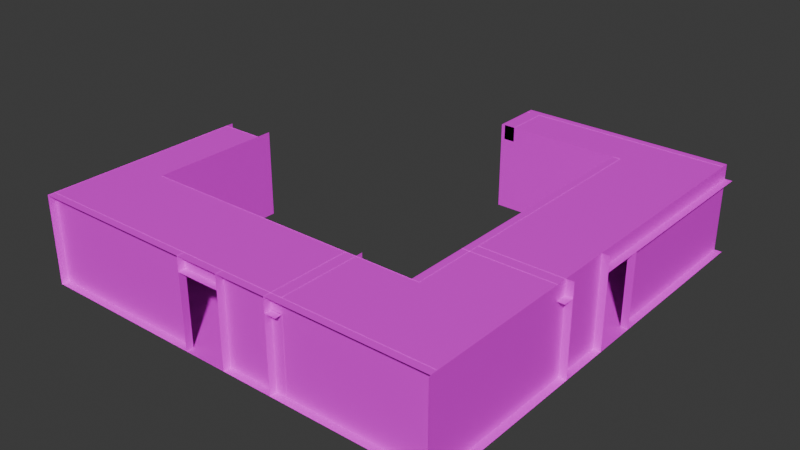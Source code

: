 # Source: lcz_lockroom3.blend  (saved by Blender 4.5.90; exported with 4.5.12 LTS)
import bpy
from mathutils import Matrix  # noqa: F401  (used for matrix-valued properties, if any)

bpy.ops.wm.read_factory_settings(use_empty=True)
scene = bpy.context.scene
scene.name = 'Scene'

# ---- images (referenced by path relative to the original .blend; pixels are not part of the script)
import os
ASSET_DIR = os.environ.get("B2B_ASSET_DIR", "")  # directory of the original .blend (textures are referenced by path, not embedded)
HERE = os.path.dirname(os.path.abspath(__file__))  # packed textures are extracted next to this script under _unpacked/

def load_image(name, relpath, width, height, colorspace="sRGB"):
    """Load a texture the original file referenced (path relative to the .blend, or extracted next to this script)."""
    p = next((c for c in (os.path.join(HERE, relpath), os.path.join(ASSET_DIR, relpath)) if relpath and os.path.exists(c)), "")
    if p:
        img = bpy.data.images.load(p, check_existing=True)
        img.name = name
    else:  # same state as the original file: an image datablock whose file is absent (Cycles renders it pink)
        img = bpy.data.images.new(name, width, height)
        img.source = "FILE"
        img.filepath = "//" + (relpath or name)
    img.colorspace_settings.name = colorspace
    return img
img_whitewall_jpg = load_image('whitewall.jpg', 'whitewall.jpg', 1024, 1024, 'sRGB')
img_lockroom3_lm2_png = load_image('lockroom3_lm2.png', 'lockroom3_lm2.png', 1024, 1024, 'Non-Color')
img_miscsigns_jpg = load_image('miscsigns.jpg', 'miscsigns.jpg', 1024, 1024, 'sRGB')
img_lockroom3_lm1_png = load_image('lockroom3_lm1.png', 'lockroom3_lm1.png', 1024, 1024, 'Non-Color')
img_concretefloor_jpg = load_image('concretefloor.jpg', 'concretefloor.jpg', 1024, 1024, 'sRGB')
img_door01_jpg = load_image('Door01.jpg', 'Door01.jpg', 1024, 1024, 'sRGB')
img_dirtymetal_jpg_001 = load_image('dirtymetal.jpg.001', 'dirtymetal.jpg', 1024, 1024, 'sRGB')
img_misc_jpg = load_image('misc.jpg', 'misc.jpg', 1024, 1024, 'sRGB')

# ---- materials (node trees are filled in below, after node groups)
mat_whitewall = bpy.data.materials.new('whitewall')
mat_miscsigns = bpy.data.materials.new('miscsigns')
mat_concretefloor = bpy.data.materials.new('concretefloor')
mat_door01 = bpy.data.materials.new('door01')
mat_dirtymetal = bpy.data.materials.new('dirtymetal')
mat_misc = bpy.data.materials.new('misc')

# ---- material node trees
mat_whitewall.use_nodes = True; mat_whitewall.node_tree.nodes.clear()
_N = mat_whitewall.node_tree.nodes; _L = mat_whitewall.node_tree.links
n0 = _N.new('ShaderNodeOutputMaterial'); n0.name = 'Material Output'; n0.location = (600, 0)
n1 = _N.new('ShaderNodeBsdfPrincipled'); n1.name = 'Principled BSDF'; n1.location = (350, 0)
n2 = _N.new('ShaderNodeTexImage'); n2.name = 'Image Texture'; n2.location = (-600, 100)
n2.image = img_whitewall_jpg
n3 = _N.new('ShaderNodeTexImage'); n3.name = 'Image Texture.001'; n3.location = (-600, 300)
n3.image = img_lockroom3_lm2_png
_L.new(n1.outputs[0], n0.inputs[0])
_L.new(n2.outputs[0], n1.inputs[0])
n0.is_active_output = True
mat_miscsigns.use_nodes = True; mat_miscsigns.node_tree.nodes.clear()
_N = mat_miscsigns.node_tree.nodes; _L = mat_miscsigns.node_tree.links
n0 = _N.new('ShaderNodeOutputMaterial'); n0.name = 'Material Output'; n0.location = (600, 0)
n1 = _N.new('ShaderNodeBsdfPrincipled'); n1.name = 'Principled BSDF'; n1.location = (350, 0)
n2 = _N.new('ShaderNodeTexImage'); n2.name = 'Image Texture'; n2.location = (-600, 100)
n2.image = img_miscsigns_jpg
n3 = _N.new('ShaderNodeTexImage'); n3.name = 'Image Texture.001'; n3.location = (-600, 300)
n3.image = img_lockroom3_lm1_png
_L.new(n1.outputs[0], n0.inputs[0])
_L.new(n2.outputs[0], n1.inputs[0])
n0.is_active_output = True
mat_concretefloor.use_nodes = True; mat_concretefloor.node_tree.nodes.clear()
_N = mat_concretefloor.node_tree.nodes; _L = mat_concretefloor.node_tree.links
n0 = _N.new('ShaderNodeOutputMaterial'); n0.name = 'Material Output'; n0.location = (600, 0)
n1 = _N.new('ShaderNodeBsdfPrincipled'); n1.name = 'Principled BSDF'; n1.location = (350, 0)
n2 = _N.new('ShaderNodeTexImage'); n2.name = 'Image Texture'; n2.location = (-600, 100)
n2.image = img_concretefloor_jpg
n3 = _N.new('ShaderNodeTexImage'); n3.name = 'Image Texture.001'; n3.location = (-600, 300)
n3.image = img_lockroom3_lm2_png
_L.new(n1.outputs[0], n0.inputs[0])
_L.new(n2.outputs[0], n1.inputs[0])
n0.is_active_output = True
mat_door01.use_nodes = True; mat_door01.node_tree.nodes.clear()
_N = mat_door01.node_tree.nodes; _L = mat_door01.node_tree.links
n0 = _N.new('ShaderNodeOutputMaterial'); n0.name = 'Material Output'; n0.location = (600, 0)
n1 = _N.new('ShaderNodeBsdfPrincipled'); n1.name = 'Principled BSDF'; n1.location = (350, 0)
n2 = _N.new('ShaderNodeTexImage'); n2.name = 'Image Texture'; n2.location = (-600, 100)
n2.image = img_door01_jpg
n3 = _N.new('ShaderNodeTexImage'); n3.name = 'Image Texture.001'; n3.location = (-600, 300)
n3.image = img_lockroom3_lm1_png
_L.new(n1.outputs[0], n0.inputs[0])
_L.new(n2.outputs[0], n1.inputs[0])
n0.is_active_output = True
mat_dirtymetal.use_nodes = True; mat_dirtymetal.node_tree.nodes.clear()
_N = mat_dirtymetal.node_tree.nodes; _L = mat_dirtymetal.node_tree.links
n0 = _N.new('ShaderNodeOutputMaterial'); n0.name = 'Material Output'; n0.location = (600, 0)
n1 = _N.new('ShaderNodeBsdfPrincipled'); n1.name = 'Principled BSDF'; n1.location = (350, 0)
n2 = _N.new('ShaderNodeTexImage'); n2.name = 'Image Texture'; n2.location = (-600, 100)
n2.image = img_dirtymetal_jpg_001
n3 = _N.new('ShaderNodeTexImage'); n3.name = 'Image Texture.001'; n3.location = (-600, 300)
n3.image = img_lockroom3_lm1_png
_L.new(n1.outputs[0], n0.inputs[0])
_L.new(n2.outputs[0], n1.inputs[0])
n0.is_active_output = True
mat_misc.use_nodes = True; mat_misc.node_tree.nodes.clear()
_N = mat_misc.node_tree.nodes; _L = mat_misc.node_tree.links
n0 = _N.new('ShaderNodeOutputMaterial'); n0.name = 'Material Output'; n0.location = (600, 0)
n1 = _N.new('ShaderNodeBsdfPrincipled'); n1.name = 'Principled BSDF'; n1.location = (350, 0)
n2 = _N.new('ShaderNodeTexImage'); n2.name = 'Image Texture'; n2.location = (-600, 100)
n2.image = img_misc_jpg
n3 = _N.new('ShaderNodeTexImage'); n3.name = 'Image Texture.001'; n3.location = (-600, 300)
n3.image = img_lockroom3_lm1_png
_L.new(n1.outputs[0], n0.inputs[0])
_L.new(n2.outputs[0], n1.inputs[0])
n0.is_active_output = True

# ---- world
world_world = bpy.data.worlds.new('World'); scene.world = world_world
world_world.use_nodes = True; world_world.node_tree.nodes.clear()
_N = world_world.node_tree.nodes; _L = world_world.node_tree.links
n0 = _N.new('ShaderNodeOutputWorld'); n0.name = 'World Output'; n0.location = (300, 300)
n1 = _N.new('ShaderNodeBackground'); n1.name = 'Background'; n1.location = (10, 300)
n1.inputs[0].default_value = (0.05088, 0.05088, 0.05088, 1.0)
_L.new(n1.outputs[0], n0.inputs[0])
n0.is_active_output = True
world_world.color = (0.05088, 0.05088, 0.05088)
world_world.sun_shadow_jitter_overblur = 0.0

# ---- meshes
me_whitewall_0 = bpy.data.meshes.new('whitewall_0')
me_whitewall_0.from_pydata([(-1.924, -3.705, 0.6016), (-3.124, -3.905, 0.6016), (-1.924, -3.905, 0.6016), (-1.924, -3.705, 1.002), (-3.124, -3.705, 0.6016), (-3.124, -3.905, -1.398), (-3.124, -3.905, 1.002), (-3.124, -3.705, -1.398), (-3.124, -3.705, 1.002), (-7.724, -3.705, 1.002), (-7.724, -3.705, -1.398), (3.676, 7.895, -1.398), (3.676, 3.095, -1.398), (3.676, 3.095, 0.6016), (3.876, 3.095, 0.6016), (3.876, 3.095, -1.398), (3.676, 7.695, 1.002), (3.676, 7.695, -1.398), (-2.124, 7.695, -1.398), (-2.124, 7.695, 1.002), (-7.724, -3.905, -1.398), (-7.724, -3.905, 1.002), (-7.724, 1.895, 1.002), (-7.724, 1.895, -1.398), (3.676, 7.895, 1.002), (3.676, 7.895, 0.6016), (3.676, 1.895, 0.6016), (3.876, 1.895, 0.6016), (3.876, 7.895, 0.6016), (-6.524, -1.505, -1.398), (-6.524, 2.095, -1.398), (-6.524, 2.095, 1.002), (-6.524, -1.505, 1.002), (1.476, -1.505, 1.002), (1.476, -1.505, -1.398), (-2.024, 6.495, 1.002), (-2.024, 7.695, 1.002), (-1.724, 7.695, 0.6016), (-2.024, 7.695, 0.6016), (-2.024, 6.495, 0.6016), (-1.724, 6.495, 1.002), (-1.724, 7.695, 1.002), (-1.724, 6.495, 0.6016), (-6.524, 1.695, 0.6016), (-6.524, 1.995, 0.6016), (-7.724, 1.995, 0.6016), (-7.724, 1.695, 0.6016), (-7.724, 1.695, 1.002), (-6.524, 1.695, 1.002), (-1.924, -3.905, 1.002), (-1.924, -3.905, -1.398), (3.663, -3.705, -1.398), (3.663, -3.705, 1.002), (-1.924, -3.705, -1.398), (3.876, 1.895, -1.398), (3.876, 1.895, 1.002), (3.676, 1.895, 1.002), (3.676, -3.943, 1.002), (3.676, -3.943, -1.398), (3.676, 1.895, -1.398), (3.876, 0.4948, 1.002), (1.476, 0.4948, 1.002), (1.476, 0.4948, 0.6016), (1.476, 0.1948, 0.6016), (3.876, 0.1948, 0.6016), (3.876, 0.4948, 0.6016), (3.173, 0.4948, -1.398), (3.876, 0.4948, -1.398), (3.173, 0.4948, 0.6016), (3.173, 0.1948, 0.6016), (1.476, 0.4948, -1.398), (1.973, 0.1948, -1.398), (1.27, 0.1948, 1.002), (3.67, 0.1948, 1.002), (3.67, 0.4948, 0.6016), (1.27, 0.4948, 0.6016), (1.27, 0.1948, -1.398), (1.27, 0.1948, 0.6016), (1.973, 0.1948, 0.6016), (1.973, 0.4948, 0.6016), (1.973, 0.4948, -1.398), (3.67, 0.1948, 0.6016), (3.67, 0.1948, -1.398), (3.173, 0.1948, -1.398), (-0.524, -1.505, 1.002), (-0.524, -3.905, 1.002), (-0.224, -3.905, 0.6016), (-0.224, -1.505, 0.6016), (-0.524, -1.505, -1.398), (-0.524, -1.505, 0.6016), (-0.524, -2.008, 0.6016), (-0.524, -2.008, -1.398), (-0.524, -3.905, 0.6016), (-0.524, -3.905, -1.398), (-0.224, -3.711, 1.002), (-0.224, -1.311, 1.002), (-0.224, -3.711, 0.6016), (-0.524, -1.311, 0.6016), (-0.524, -3.711, 0.6016), (-0.224, -3.711, -1.398), (-0.224, -3.208, -1.398), (-0.224, -3.208, 0.6016), (-0.524, -3.208, 0.6016), (-0.524, -3.208, -1.398), (-0.224, -2.008, 0.6016), (-0.224, -1.311, 0.6016), (-0.224, -1.311, -1.398), (-0.224, -2.008, -1.398), (1.476, 6.495, 1.002), (-2.124, 6.495, 1.002), (-2.124, 6.495, -1.398), (1.476, 6.495, -1.398)], [], [(65, 64, 63, 62), (29, 34, 33, 32), (103, 102, 101, 100), (13, 25, 11, 12), (23, 22, 21, 20), (103, 93, 92, 102), (79, 80, 70, 62), (35, 40, 41, 36), (0, 2, 1, 4), (19, 18, 17, 16), (35, 39, 42, 40), (38, 39, 35, 36), (110, 109, 108, 111), (80, 79, 78, 71), (91, 90, 89, 88), (25, 26, 56, 24), (42, 39, 38, 37), (7, 8, 6, 5), (78, 77, 76, 71), (77, 75, 74, 81), (42, 37, 41, 40), (107, 106, 105, 104), (28, 27, 26, 25), (50, 49, 3, 53), (46, 43, 48, 47), (53, 3, 52, 51), (65, 62, 61, 60), (59, 58, 57, 56), (10, 9, 8, 7), (46, 45, 44, 43), (96, 98, 97, 105), (83, 69, 68, 66), (59, 56, 55, 54), (38, 36, 41, 37), (68, 65, 67, 66), (15, 14, 13, 12), (85, 84, 89, 92), (107, 104, 90, 91), (100, 101, 96, 99), (77, 81, 73, 72), (95, 94, 96, 105), (87, 86, 92, 89), (4, 8, 3, 0), (34, 111, 108, 33), (69, 83, 82, 81), (31, 30, 29, 32)])
_uv = me_whitewall_0.uv_layers.new(name='DiffuseUVMap')
_uv.uv.foreach_set('vector', [2.817, 0.06745, 2.817, -0.06459, 1.761, -0.06459, 1.761, 0.06745, -1.761, 0.9477, 1.761, 0.9477, 1.761, 2.004, -1.761, 2.004, 0.8803, 0.9477, 0.8803, 1.828, 1.012, 1.828, 1.012, 0.9477, 0.2641, 1.828, 2.377, 1.828, 2.377, 0.9477, 0.2641, 0.9477, -0.2641, 0.9477, -0.2641, 2.004, -2.817, 2.004, -2.817, 0.9477, -2.51, 0.9477, -2.817, 0.9477, -2.817, 1.828, -2.51, 1.828, 1.979, 1.828, 1.979, 0.9477, 1.761, 0.9477, 1.761, 1.828, 0.2201, 2.708, 0.3521, 2.708, 0.3521, 3.236, 0.2201, 3.236, 0.2641, -1.781, 0.2641, -1.869, -0.2641, -1.869, -0.2641, -1.781, 0.1761, 2.004, 0.1761, 0.9477, 2.729, 0.9477, 2.729, 2.004, 0.2201, 2.004, 0.2201, 1.828, 0.3521, 1.828, 0.3521, 2.004, 2.289, 1.828, 1.761, 1.828, 1.761, 2.004, 2.289, 2.004, 0.08803, 0.9477, 0.08803, 2.004, 1.673, 2.004, 1.673, 0.9477, -0.8803, 0.9477, -0.8803, 1.828, -1.012, 1.828, -1.012, 0.9477, -1.982, 0.9477, -1.982, 1.828, -1.761, 1.828, -1.761, 0.9477, 2.377, 1.828, -0.2641, 1.828, -0.2641, 2.004, 2.377, 2.004, 0.3521, 2.4, 0.2201, 2.4, 0.2201, 2.928, 0.3521, 2.928, -2.729, 0.9477, -2.729, 2.004, -2.817, 2.004, -2.817, 0.9477, 1.979, 1.828, 1.67, 1.828, 1.67, 0.9477, 1.979, 0.9477, 1.67, -0.06459, 1.67, 0.06745, 2.726, 0.06745, 2.726, -0.06459, 1.761, 1.828, 2.289, 1.828, 2.289, 2.004, 1.761, 2.004, -1.982, 0.9477, -1.675, 0.9477, -1.675, 1.828, -1.982, 1.828, 2.817, 3.324, 2.817, 0.6836, 2.729, 0.6836, 2.729, 3.324, -2.817, 0.9477, -2.817, 2.004, -2.729, 2.004, -2.729, 0.9477, -2.289, 1.828, -1.761, 1.828, -1.761, 2.004, -2.289, 2.004, 0.2641, 0.9477, 0.2641, 2.004, 2.723, 2.004, 2.723, 0.9477, 2.817, 1.828, 1.761, 1.828, 1.761, 2.004, 2.817, 2.004, -0.2641, 0.9477, -2.833, 0.9477, -2.833, 2.004, -0.2641, 2.004, -2.289, 0.9477, -2.289, 2.004, -0.2641, 2.004, -0.2641, 0.9477, -2.289, 0.5956, -2.289, 0.7277, -1.761, 0.7277, -1.761, 0.5956, 1.012, -1.784, 0.8803, -1.784, 0.8803, -0.7276, 1.012, -0.7276, -1.012, 0.9477, -1.012, 1.828, -0.8803, 1.828, -0.8803, 0.9477, 2.729, 0.9477, 2.729, 2.004, 2.817, 2.004, 2.817, 0.9477, 0.2201, 1.828, 0.2201, 2.004, 0.3521, 2.004, 0.3521, 1.828, 2.507, 1.828, 2.817, 1.828, 2.817, 0.9477, 2.507, 0.9477, 2.817, 0.9477, 2.817, 1.828, 2.729, 1.828, 2.729, 0.9477, -2.817, 2.004, -1.761, 2.004, -1.761, 1.828, -2.817, 1.828, 1.012, 0.9477, 1.012, 1.828, 0.8803, 1.828, 0.8803, 0.9477, -2.51, 0.9477, -2.51, 1.828, -2.732, 1.828, -2.732, 0.9477, 1.67, 1.828, 2.726, 1.828, 2.726, 2.004, 1.67, 2.004, -1.675, 2.004, -2.732, 2.004, -2.732, 1.828, -1.675, 1.828, -1.761, -0.06459, -2.817, -0.06459, -2.817, 0.06745, -1.761, 0.06745, -0.2641, 1.828, -0.2641, 2.004, 0.2641, 2.004, 0.2641, 1.828, -1.761, 0.9477, 1.761, 0.9477, 1.761, 2.004, -1.761, 2.004, 2.507, 1.828, 2.507, 0.9477, 2.726, 0.9477, 2.726, 1.828, -0.1761, 2.004, -0.1761, 0.9477, -1.761, 0.9477, -1.761, 2.004])
_ca = me_whitewall_0.color_attributes.new('LightmapColor', 'FLOAT_COLOR', 'POINT')
_ca.data.foreach_set('color', [1.0, 1.0, 1.0, 1.0, 1.0, 1.0, 1.0, 1.0, 1.0, 1.0, 1.0, 1.0, 1.0, 1.0, 1.0, 1.0, 1.0, 1.0, 1.0, 1.0, 1.0, 1.0, 1.0, 1.0, 1.0, 1.0, 1.0, 1.0, 1.0, 1.0, 1.0, 1.0, 1.0, 1.0, 1.0, 1.0, 1.0, 1.0, 1.0, 1.0, 1.0, 1.0, 1.0, 1.0, 1.0, 1.0, 1.0, 1.0, 1.0, 1.0, 1.0, 1.0, 1.0, 1.0, 1.0, 1.0, 1.0, 1.0, 1.0, 1.0, 1.0, 1.0, 1.0, 1.0, 1.0, 1.0, 1.0, 1.0, 1.0, 1.0, 1.0, 1.0, 1.0, 1.0, 1.0, 1.0, 1.0, 1.0, 1.0, 1.0, 1.0, 1.0, 1.0, 1.0, 1.0, 1.0, 1.0, 1.0, 1.0, 1.0, 1.0, 1.0, 1.0, 1.0, 1.0, 1.0, 1.0, 1.0, 1.0, 1.0, 1.0, 1.0, 1.0, 1.0, 1.0, 1.0, 1.0, 1.0, 1.0, 1.0, 1.0, 1.0, 1.0, 1.0, 1.0, 1.0, 1.0, 1.0, 1.0, 1.0, 1.0, 1.0, 1.0, 1.0, 1.0, 1.0, 1.0, 1.0, 1.0, 1.0, 1.0, 1.0, 1.0, 1.0, 1.0, 1.0, 1.0, 1.0, 1.0, 1.0, 1.0, 1.0, 1.0, 1.0, 1.0, 1.0, 1.0, 1.0, 1.0, 1.0, 1.0, 1.0, 1.0, 1.0, 1.0, 1.0, 1.0, 1.0, 1.0, 1.0, 1.0, 1.0, 1.0, 1.0, 1.0, 1.0, 1.0, 1.0, 1.0, 1.0, 1.0, 1.0, 1.0, 1.0, 1.0, 1.0, 1.0, 1.0, 1.0, 1.0, 1.0, 1.0, 1.0, 1.0, 1.0, 1.0, 1.0, 1.0, 1.0, 1.0, 1.0, 1.0, 1.0, 1.0, 1.0, 1.0, 1.0, 1.0, 1.0, 1.0, 1.0, 1.0, 1.0, 1.0, 1.0, 1.0, 1.0, 1.0, 1.0, 1.0, 1.0, 1.0, 1.0, 1.0, 1.0, 1.0, 1.0, 1.0, 1.0, 1.0, 1.0, 1.0, 1.0, 1.0, 1.0, 1.0, 1.0, 1.0, 1.0, 1.0, 1.0, 1.0, 1.0, 1.0, 1.0, 1.0, 1.0, 1.0, 1.0, 1.0, 1.0, 1.0, 1.0, 1.0, 1.0, 1.0, 1.0, 1.0, 1.0, 1.0, 1.0, 1.0, 1.0, 1.0, 1.0, 1.0, 1.0, 1.0, 1.0, 1.0, 1.0, 1.0, 1.0, 1.0, 1.0, 1.0, 1.0, 1.0, 1.0, 1.0, 1.0, 1.0, 1.0, 1.0, 1.0, 1.0, 1.0, 1.0, 1.0, 1.0, 1.0, 1.0, 1.0, 1.0, 1.0, 1.0, 1.0, 1.0, 1.0, 1.0, 1.0, 1.0, 1.0, 1.0, 1.0, 1.0, 1.0, 1.0, 1.0, 1.0, 1.0, 1.0, 1.0, 1.0, 1.0, 1.0, 1.0, 1.0, 1.0, 1.0, 1.0, 1.0, 1.0, 1.0, 1.0, 1.0, 1.0, 1.0, 1.0, 1.0, 1.0, 1.0, 1.0, 1.0, 1.0, 1.0, 1.0, 1.0, 1.0, 1.0, 1.0, 1.0, 1.0, 1.0, 1.0, 1.0, 1.0, 1.0, 1.0, 1.0, 1.0, 1.0, 1.0, 1.0, 1.0, 1.0, 1.0, 1.0, 1.0, 1.0, 1.0, 1.0, 1.0, 1.0, 1.0, 1.0, 1.0, 1.0, 1.0, 1.0, 1.0, 1.0, 1.0, 1.0, 1.0, 1.0, 1.0, 1.0, 1.0, 1.0, 1.0, 1.0, 1.0, 1.0, 1.0, 1.0, 1.0, 1.0, 1.0, 1.0, 1.0, 1.0, 1.0, 1.0, 1.0, 1.0, 1.0, 1.0, 1.0, 1.0, 1.0, 1.0, 1.0, 1.0, 1.0, 1.0, 1.0, 1.0, 1.0, 1.0, 1.0, 1.0, 1.0, 1.0, 1.0, 1.0, 1.0, 1.0, 1.0, 1.0, 1.0, 1.0, 1.0, 1.0, 1.0, 1.0, 1.0, 1.0, 1.0, 1.0, 1.0, 1.0, 1.0, 1.0, 1.0, 1.0, 1.0, 1.0, 1.0, 1.0, 1.0, 1.0, 1.0, 1.0, 1.0, 1.0, 1.0, 1.0, 1.0, 1.0, 1.0, 1.0, 1.0, 1.0, 1.0, 1.0, 1.0, 1.0])
me_whitewall_0.materials.append(mat_whitewall)
me_whitewall_0.update()
me_miscsigns_1 = bpy.data.meshes.new('miscsigns_1')
me_miscsigns_1.from_pydata([(1.476, 4.095, 0.4016), (1.488, 4.495, 0.05161), (1.476, 4.495, 0.05161), (1.476, 4.095, 0.05161), (1.488, 4.095, 0.05161), (1.488, 4.495, 0.4016), (1.488, 4.095, 0.4016), (1.476, 4.495, 0.4016), (-4.524, -1.518, 0.05161), (-4.124, -1.505, 0.05161), (-4.124, -1.505, 0.4016), (-4.124, -1.518, 0.4016), (-4.524, -1.518, 0.4016), (-4.524, -1.505, 0.4016), (-4.524, -1.505, 0.05161), (-4.124, -1.518, 0.05161)], [], [(2, 7, 5, 1), (4, 3, 2, 1), (0, 6, 5, 7), (2, 3, 0, 7), (9, 10, 11, 15), (9, 14, 13, 10), (0, 3, 4, 6), (4, 1, 5, 6), (13, 14, 8, 12), (8, 14, 9, 15), (13, 12, 11, 10), (8, 15, 11, 12)])
_uv = me_miscsigns_1.uv_layers.new(name='DiffuseUVMap')
_uv.uv.foreach_set('vector', [4.001, 2.172, 4.001, 2.484, 4.012, 2.484, 4.012, 2.172, 4.397, 2.35, 4.386, 2.35, 4.386, 2.708, 4.397, 2.708, 4.163, 2.306, 4.174, 2.306, 4.174, 2.663, 4.163, 2.663, 2.377, 2.172, 2.02, 2.172, 2.02, 2.484, 2.377, 2.484, -3.142, 2.172, -3.142, 2.484, -3.153, 2.484, -3.153, 2.172, 2.377, 2.172, 2.02, 2.172, 2.02, 2.484, 2.377, 2.484, 4.381, 2.484, 4.381, 2.172, 4.392, 2.172, 4.392, 2.484, 2.02, 2.172, 2.377, 2.172, 2.377, 2.484, 2.02, 2.484, -2.762, 2.484, -2.762, 2.172, -2.773, 2.172, -2.773, 2.484, -0.971, 0.5536, -0.971, 0.5647, -0.6138, 0.5647, -0.6138, 0.5536, -1.194, 0.5201, -1.194, 0.5089, -0.8371, 0.5089, -0.8371, 0.5201, 2.02, 2.172, 2.377, 2.172, 2.377, 2.484, 2.02, 2.484])
_ca = me_miscsigns_1.color_attributes.new('LightmapColor', 'FLOAT_COLOR', 'POINT')
_ca.data.foreach_set('color', [1.0, 1.0, 1.0, 1.0, 1.0, 1.0, 1.0, 1.0, 1.0, 1.0, 1.0, 1.0, 1.0, 1.0, 1.0, 1.0, 1.0, 1.0, 1.0, 1.0, 1.0, 1.0, 1.0, 1.0, 1.0, 1.0, 1.0, 1.0, 1.0, 1.0, 1.0, 1.0, 1.0, 1.0, 1.0, 1.0, 1.0, 1.0, 1.0, 1.0, 1.0, 1.0, 1.0, 1.0, 1.0, 1.0, 1.0, 1.0, 1.0, 1.0, 1.0, 1.0, 1.0, 1.0, 1.0, 1.0, 1.0, 1.0, 1.0, 1.0, 1.0, 1.0, 1.0, 1.0])
me_miscsigns_1.materials.append(mat_miscsigns)
me_miscsigns_1.update()
me_concretefloor_2 = bpy.data.meshes.new('concretefloor_2')
me_concretefloor_2.from_pydata([(1.476, -1.505, -1.398), (1.476, -3.905, -1.398), (-7.724, -3.905, -1.398), (-7.724, -1.505, -1.398), (3.876, 7.895, -1.398), (3.876, -3.905, -1.398), (1.276, -3.905, 0.9954), (1.276, -1.505, 0.9954), (-7.724, -3.905, 0.9954), (3.676, -3.905, 0.9954), (3.676, 7.895, 0.9954), (-6.524, -1.505, 0.9954), (-6.524, 1.695, 0.9954), (-7.724, 1.695, 0.9954), (-7.724, -1.505, 0.9954), (-6.524, 2.095, -1.398), (-6.524, -1.505, -1.398), (-7.724, 2.095, -1.398), (1.476, 7.895, -1.398), (1.476, 6.495, -1.398), (-2.124, 6.495, -1.398), (-2.124, 7.895, -1.398), (-2.124, 7.895, 0.9954), (-2.124, 6.495, 0.9954), (1.276, 6.495, 0.9954), (1.276, 7.895, 0.9954)], [], [(18, 1, 5, 4), (14, 13, 12, 11), (10, 9, 6, 25), (21, 20, 19, 18), (3, 2, 1, 0), (25, 24, 23, 22), (8, 14, 7, 6), (17, 3, 16, 15)])
_uv = me_concretefloor_2.uv_layers.new(name='DiffuseUVMap')
_uv.uv.foreach_set('vector', [2.5, 4.375, 2.5, -3.0, 4.0, -3.0, 4.0, 4.375, -3.375, -1.5, -3.375, -3.5, -2.625, -3.5, -2.625, -1.5, 2.5, 4.375, 2.5, -3.0, 4.0, -3.0, 4.0, 4.375, 1.75, 4.375, 1.75, 3.5, 4.0, 3.5, 4.0, 4.375, -3.25, -1.5, -3.25, -3.0, 2.5, -3.0, 2.5, -1.5, 2.5, 4.375, 2.5, 3.5, 4.625, 3.5, 4.625, 4.375, -3.375, -1.5, -3.375, -3.0, 2.25, -3.0, 2.25, -1.5, -3.25, -0.75, -3.25, -3.0, -2.5, -3.0, -2.5, -0.75])
_ca = me_concretefloor_2.color_attributes.new('LightmapColor', 'FLOAT_COLOR', 'POINT')
_ca.data.foreach_set('color', [1.0, 1.0, 1.0, 1.0, 1.0, 1.0, 1.0, 1.0, 1.0, 1.0, 1.0, 1.0, 1.0, 1.0, 1.0, 1.0, 1.0, 1.0, 1.0, 1.0, 1.0, 1.0, 1.0, 1.0, 1.0, 1.0, 1.0, 1.0, 1.0, 1.0, 1.0, 1.0, 1.0, 1.0, 1.0, 1.0, 1.0, 1.0, 1.0, 1.0, 1.0, 1.0, 1.0, 1.0, 1.0, 1.0, 1.0, 1.0, 1.0, 1.0, 1.0, 1.0, 1.0, 1.0, 1.0, 1.0, 1.0, 1.0, 1.0, 1.0, 1.0, 1.0, 1.0, 1.0, 1.0, 1.0, 1.0, 1.0, 1.0, 1.0, 1.0, 1.0, 1.0, 1.0, 1.0, 1.0, 1.0, 1.0, 1.0, 1.0, 1.0, 1.0, 1.0, 1.0, 1.0, 1.0, 1.0, 1.0, 1.0, 1.0, 1.0, 1.0, 1.0, 1.0, 1.0, 1.0, 1.0, 1.0, 1.0, 1.0, 1.0, 1.0, 1.0, 1.0])
me_concretefloor_2.materials.append(mat_concretefloor)
me_concretefloor_2.update()
me_door01_3 = bpy.data.meshes.new('door01_3')
me_door01_3.from_pydata([(1.976, 0.2573, -1.373), (1.976, 0.2573, -1.398), (1.976, 0.4323, -1.398), (3.176, 0.2573, -1.398), (1.976, 0.2573, 0.6016), (3.176, 0.2573, 0.6016), (1.976, 0.4323, 0.5766), (2.001, 0.2573, -1.373), (1.976, 0.2573, 0.5766), (2.001, 0.4323, 0.5766), (2.001, 0.2573, 0.5766), (2.001, 0.4323, -1.373), (3.151, 0.2573, -1.373), (3.176, 0.4323, -1.373), (3.176, 0.4323, 0.5766), (3.151, 0.4323, 0.5766), (3.151, 0.4323, -1.373), (3.176, 0.2573, 0.5766), (3.151, 0.2573, 0.5766), (1.976, 0.2323, -1.373), (3.176, 0.2323, -1.398), (1.976, 0.2323, -1.398), (1.976, 0.4323, 0.6016), (3.176, 0.4573, 0.6016), (1.976, 0.4573, 0.5516), (3.176, 0.4573, 0.5516), (3.176, 0.4323, 0.6016), (3.176, 0.4323, 0.5516), (1.976, 0.4573, 0.6016), (3.176, 0.4573, -1.398), (1.976, 0.4573, -1.398), (3.176, 0.4573, -1.373), (3.176, 0.4323, -1.398), (1.976, 0.4323, 0.5516), (1.976, 0.4323, -1.373), (2.026, 0.4323, -1.373), (2.026, 0.4323, 0.5516), (1.976, 0.4448, 0.5516), (2.026, 0.4448, -1.373), (2.026, 0.4448, 0.5516), (2.026, 0.4573, -1.373), (2.026, 0.4573, 0.5516), (2.013, 0.4448, 0.5516), (2.013, 0.4573, 0.5516), (2.013, 0.4573, 0.5016), (2.013, 0.4448, 0.5016), (1.976, 0.4573, 0.5016), (1.988, 0.4573, 0.5016), (1.976, 0.4448, 0.5016), (1.988, 0.4573, -1.373), (1.976, 0.4573, -1.373), (1.976, 0.4448, -1.373), (1.988, 0.4448, 0.5016), (1.988, 0.4573, 0.02661), (2.013, 0.4573, 0.1766), (1.988, 0.4573, 0.1766), (1.988, 0.4448, 0.1766), (2.013, 0.4448, 0.1766), (1.988, 0.4448, 0.02661), (2.013, 0.4448, 0.02661), (2.013, 0.4573, 0.02661), (1.988, 0.4448, -0.2984), (1.988, 0.4448, -0.4484), (2.013, 0.4573, -0.2984), (1.988, 0.4573, -0.4484), (2.013, 0.4573, -0.4484), (2.013, 0.4448, -0.2984), (2.013, 0.4448, -0.4484), (1.988, 0.4573, -0.2984), (1.988, 0.4573, -0.7734), (1.988, 0.4573, -0.9234), (2.013, 0.4448, -0.7734), (2.013, 0.4448, -0.9234), (1.988, 0.4448, -0.9234), (2.013, 0.4573, -0.7734), (1.988, 0.4448, -0.7734), (2.013, 0.4573, -0.9234), (1.988, 0.4448, -1.373), (1.988, 0.4573, -1.248), (2.013, 0.4573, -1.373), (1.988, 0.4448, -1.248), (2.013, 0.4448, -1.248), (2.013, 0.4573, -1.248), (2.013, 0.4448, -1.373), (3.126, 0.4323, 0.5516), (3.126, 0.4323, -1.373), (3.126, 0.4448, -1.373), (3.176, 0.4448, -1.373), (3.176, 0.4448, 0.5516), (3.163, 0.4573, 0.5516), (3.126, 0.4573, 0.5516), (3.163, 0.4573, 0.5016), (3.126, 0.4448, 0.5516), (3.163, 0.4448, 0.5016), (3.163, 0.4448, 0.5516), (3.138, 0.4573, -1.373), (3.126, 0.4573, 0.5016), (3.126, 0.4573, -1.373), (3.138, 0.4448, 0.5016), (3.126, 0.4448, 0.5016), (3.138, 0.4573, 0.5016), (3.138, 0.4573, 0.1766), (3.138, 0.4573, 0.02661), (3.163, 0.4573, 0.02661), (3.163, 0.4448, 0.1766), (3.163, 0.4573, 0.1766), (3.163, 0.4448, 0.02661), (3.138, 0.4448, 0.1766), (3.138, 0.4448, 0.02661), (3.138, 0.4448, -0.2984), (3.138, 0.4573, -0.2984), (3.138, 0.4573, -0.4484), (3.163, 0.4448, -0.4484), (3.163, 0.4448, -0.2984), (3.163, 0.4573, -0.2984), (3.138, 0.4448, -0.4484), (3.163, 0.4573, -0.4484), (3.138, 0.4448, -0.7734), (3.138, 0.4573, -0.9234), (3.138, 0.4573, -0.7734), (3.163, 0.4448, -0.7734), (3.163, 0.4448, -0.9234), (3.138, 0.4448, -0.9234), (3.163, 0.4573, -0.7734), (3.163, 0.4573, -0.9234), (3.138, 0.4573, -1.248), (3.138, 0.4448, -1.373), (3.163, 0.4573, -1.248), (3.138, 0.4448, -1.248), (3.163, 0.4448, -1.248), (3.163, 0.4448, -1.373), (3.163, 0.4573, -1.373), (3.176, 0.2573, -1.373), (3.126, 0.2573, -1.373), (3.126, 0.2573, 0.5516), (3.176, 0.2573, 0.5516), (3.126, 0.2323, 0.5516), (3.138, 0.2323, -1.373), (3.138, 0.2323, 0.5516), (3.126, 0.2323, -1.373), (3.126, 0.2448, 0.5516), (3.126, 0.2448, -1.373), (3.176, 0.2323, 0.5516), (3.176, 0.2448, 0.5516), (3.138, 0.2323, 0.5016), (3.138, 0.2448, 0.5516), (3.138, 0.2448, 0.5016), (3.176, 0.2448, 0.5016), (3.163, 0.2448, 0.5016), (3.176, 0.2323, -1.373), (3.176, 0.2448, -1.373), (3.176, 0.2323, 0.5016), (3.163, 0.2323, 0.5016), (3.163, 0.2323, 0.1766), (3.163, 0.2448, 0.02661), (3.138, 0.2448, 0.1766), (3.138, 0.2323, 0.1766), (3.138, 0.2323, 0.02661), (3.138, 0.2448, 0.02661), (3.163, 0.2448, 0.1766), (3.163, 0.2323, 0.02661), (3.163, 0.2323, -0.2984), (3.163, 0.2448, -0.2984), (3.163, 0.2448, -0.4484), (3.138, 0.2448, -0.4484), (3.138, 0.2323, -0.2984), (3.138, 0.2448, -0.2984), (3.163, 0.2323, -0.4484), (3.138, 0.2323, -0.4484), (3.163, 0.2323, -0.7734), (3.163, 0.2323, -0.9234), (3.163, 0.2448, -0.7734), (3.138, 0.2448, -0.7734), (3.138, 0.2323, -0.7734), (3.163, 0.2448, -0.9234), (3.138, 0.2448, -0.9234), (3.138, 0.2323, -0.9234), (3.163, 0.2448, -1.248), (3.163, 0.2448, -1.373), (3.138, 0.2323, -1.248), (3.163, 0.2323, -1.373), (3.138, 0.2448, -1.248), (3.163, 0.2323, -1.248), (3.138, 0.2448, -1.373), (2.026, 0.2573, -1.373), (2.026, 0.2573, 0.5516), (1.976, 0.2573, 0.5516), (2.026, 0.2448, -1.373), (1.976, 0.2448, -1.373), (1.988, 0.2323, -1.373), (1.988, 0.2323, 0.5516), (1.976, 0.2323, 0.5516), (1.988, 0.2448, 0.5516), (1.976, 0.2448, 0.5516), (2.026, 0.2448, 0.5516), (2.026, 0.2448, 0.5016), (2.026, 0.2323, 0.5016), (2.026, 0.2323, 0.5516), (1.988, 0.2448, 0.5016), (1.988, 0.2323, 0.5016), (2.026, 0.2323, -1.373), (2.013, 0.2323, -1.373), (2.013, 0.2448, -1.373), (2.013, 0.2448, 0.5016), (2.013, 0.2323, 0.5016), (2.013, 0.2448, 0.1766), (2.013, 0.2448, 0.02661), (2.013, 0.2323, 0.02661), (2.013, 0.2323, 0.1766), (1.988, 0.2448, 0.1766), (1.988, 0.2448, 0.02661), (1.988, 0.2323, 0.1766), (1.988, 0.2323, 0.02661), (2.013, 0.2323, -0.4484), (2.013, 0.2323, -0.2984), (1.988, 0.2323, -0.4484), (1.988, 0.2323, -0.2984), (1.988, 0.2448, -0.4484), (2.013, 0.2448, -0.2984), (1.988, 0.2448, -0.2984), (2.013, 0.2448, -0.4484), (2.013, 0.2323, -0.7734), (2.013, 0.2448, -0.7734), (2.013, 0.2323, -0.9234), (1.988, 0.2323, -0.7734), (1.988, 0.2323, -0.9234), (1.988, 0.2448, -0.9234), (2.013, 0.2448, -0.9234), (1.988, 0.2448, -0.7734), (2.013, 0.2448, -1.248), (1.988, 0.2323, -1.248), (1.988, 0.2448, -1.373), (2.013, 0.2323, -1.248), (1.988, 0.2448, -1.248), (-0.4615, -3.205, -1.398), (-0.4615, -2.005, -1.398), (-0.4615, -3.205, -1.373), (-0.4615, -2.005, 0.5766), (-0.2865, -3.205, 0.5766), (-0.2865, -2.005, 0.5766), (-0.4615, -2.03, 0.5766), (-0.4615, -2.03, -1.373), (-0.2865, -2.03, 0.5766), (-0.2865, -2.03, -1.373), (-0.2865, -3.18, 0.5766), (-0.4615, -3.18, -1.373), (-0.2865, -3.18, -1.373), (-0.4615, -3.205, 0.5766), (-0.4615, -3.18, 0.5766), (-0.4865, -3.205, -1.398), (-0.4865, -2.005, -1.398), (-0.4865, -3.205, 0.6016), (-0.4865, -3.205, 0.5516), (-0.4615, -3.205, 0.6016), (-0.4865, -2.005, 0.6016), (-0.4615, -2.005, 0.6016), (-0.4865, -2.005, 0.5516), (-0.4615, -3.205, 0.5516), (-0.2865, -3.205, 0.5516), (-0.2865, -2.005, 0.6016), (-0.2615, -2.005, 0.6016), (-0.2615, -3.205, 0.6016), (-0.2865, -3.205, 0.6016), (-0.2615, -2.005, 0.5516), (-0.2615, -2.005, -1.398), (-0.2615, -3.205, -1.398), (-0.2865, -3.205, -1.373), (-0.2865, -2.005, -1.398), (-0.2865, -3.205, -1.398), (-0.2865, -2.055, -1.373), (-0.2865, -2.055, 0.5516), (-0.2865, -2.005, 0.5516), (-0.2865, -2.005, -1.373), (-0.274, -2.055, 0.5516), (-0.2615, -2.055, -1.373), (-0.274, -2.043, -1.373), (-0.274, -2.043, 0.5516), (-0.2615, -2.055, 0.5516), (-0.274, -2.055, -1.373), (-0.274, -2.005, 0.5516), (-0.274, -2.005, 0.5016), (-0.2615, -2.005, 0.5016), (-0.2615, -2.043, 0.5016), (-0.2615, -2.043, 0.5516), (-0.274, -2.043, 0.5016), (-0.2615, -2.018, -1.373), (-0.2615, -2.005, -1.373), (-0.274, -2.018, -1.373), (-0.274, -2.005, -1.373), (-0.274, -2.018, 0.5016), (-0.2615, -2.018, 0.5016), (-0.274, -2.018, 0.1766), (-0.274, -2.043, 0.1766), (-0.274, -2.043, 0.02661), (-0.274, -2.018, 0.02661), (-0.2615, -2.043, 0.02661), (-0.2615, -2.018, 0.1766), (-0.2615, -2.043, 0.1766), (-0.2615, -2.018, 0.02661), (-0.274, -2.018, -0.2984), (-0.274, -2.018, -0.4484), (-0.2615, -2.018, -0.2984), (-0.274, -2.043, -0.2984), (-0.274, -2.043, -0.4484), (-0.2615, -2.043, -0.4484), (-0.2615, -2.043, -0.2984), (-0.2615, -2.018, -0.4484), (-0.2615, -2.018, -0.7734), (-0.2615, -2.043, -0.9234), (-0.274, -2.018, -0.9234), (-0.274, -2.043, -0.7734), (-0.2615, -2.043, -0.7734), (-0.274, -2.043, -0.9234), (-0.274, -2.018, -0.7734), (-0.2615, -2.018, -0.9234), (-0.2615, -2.018, -1.248), (-0.274, -2.018, -1.248), (-0.2615, -2.043, -1.248), (-0.2615, -2.043, -1.373), (-0.274, -2.043, -1.248), (-0.2865, -3.155, -1.373), (-0.274, -3.205, 0.5516), (-0.2865, -3.155, 0.5516), (-0.274, -3.193, -1.373), (-0.2615, -3.193, 0.5516), (-0.2615, -3.205, -1.373), (-0.2615, -3.205, 0.5516), (-0.274, -3.205, -1.373), (-0.2615, -3.155, 0.5516), (-0.274, -3.155, 0.5516), (-0.274, -3.193, 0.5516), (-0.274, -3.193, 0.5016), (-0.2615, -3.193, 0.5016), (-0.274, -3.155, -1.373), (-0.2615, -3.155, 0.5016), (-0.2615, -3.155, -1.373), (-0.274, -3.168, 0.5016), (-0.274, -3.155, 0.5016), (-0.2615, -3.168, 0.5016), (-0.2615, -3.168, 0.1766), (-0.274, -3.168, 0.1766), (-0.2615, -3.193, 0.1766), (-0.2615, -3.168, 0.02661), (-0.274, -3.193, 0.1766), (-0.274, -3.193, 0.02661), (-0.2615, -3.193, 0.02661), (-0.274, -3.168, 0.02661), (-0.274, -3.168, -0.4484), (-0.2615, -3.193, -0.2984), (-0.2615, -3.168, -0.4484), (-0.2615, -3.193, -0.4484), (-0.274, -3.193, -0.2984), (-0.274, -3.168, -0.2984), (-0.2615, -3.168, -0.2984), (-0.274, -3.193, -0.4484), (-0.274, -3.168, -0.7734), (-0.274, -3.193, -0.9234), (-0.274, -3.168, -0.9234), (-0.274, -3.193, -0.7734), (-0.2615, -3.193, -0.9234), (-0.2615, -3.168, -0.7734), (-0.2615, -3.193, -0.7734), (-0.2615, -3.168, -0.9234), (-0.2615, -3.193, -1.248), (-0.2615, -3.168, -1.248), (-0.2615, -3.168, -1.373), (-0.274, -3.168, -1.248), (-0.274, -3.193, -1.248), (-0.274, -3.168, -1.373), (-0.2615, -3.193, -1.373), (-0.4615, -3.155, -1.373), (-0.474, -3.155, -1.373), (-0.4615, -3.155, 0.5516), (-0.474, -3.205, 0.5516), (-0.4865, -3.155, 0.5516), (-0.4865, -3.155, -1.373), (-0.4865, -3.168, 0.5516), (-0.474, -3.155, 0.5516), (-0.4865, -3.168, 0.5016), (-0.474, -3.168, 0.5016), (-0.474, -3.168, 0.5516), (-0.4865, -3.205, 0.5016), (-0.4865, -3.205, -1.373), (-0.474, -3.205, -1.373), (-0.474, -3.193, 0.5016), (-0.474, -3.205, 0.5016), (-0.4865, -3.193, 0.5016), (-0.4865, -3.193, -1.373), (-0.4865, -3.193, 0.02661), (-0.474, -3.193, 0.1766), (-0.474, -3.168, 0.02661), (-0.474, -3.168, 0.1766), (-0.4865, -3.193, 0.1766), (-0.4865, -3.168, 0.1766), (-0.474, -3.193, 0.02661), (-0.4865, -3.168, 0.02661), (-0.4865, -3.193, -0.2984), (-0.4865, -3.193, -0.4484), (-0.4865, -3.168, -0.4484), (-0.474, -3.193, -0.4484), (-0.474, -3.168, -0.2984), (-0.474, -3.193, -0.2984), (-0.4865, -3.168, -0.2984), (-0.474, -3.168, -0.4484), (-0.474, -3.193, -0.7734), (-0.4865, -3.193, -0.9234), (-0.474, -3.168, -0.7734), (-0.474, -3.193, -0.9234), (-0.4865, -3.168, -0.7734), (-0.4865, -3.193, -0.7734), (-0.474, -3.168, -0.9234), (-0.4865, -3.168, -0.9234), (-0.474, -3.193, -1.373), (-0.4865, -3.168, -1.248), (-0.474, -3.168, -1.373), (-0.474, -3.193, -1.248), (-0.4865, -3.193, -1.248), (-0.474, -3.168, -1.248), (-0.4865, -3.168, -1.373), (-0.4615, -2.055, -1.373), (-0.4615, -2.055, 0.5516), (-0.4615, -2.005, -1.373), (-0.4615, -2.005, 0.5516), (-0.474, -2.005, 0.5516), (-0.474, -2.055, 0.5516), (-0.474, -2.018, 0.5516), (-0.4865, -2.005, -1.373), (-0.474, -2.005, -1.373), (-0.474, -2.018, -1.373), (-0.4865, -2.018, 0.5516), (-0.474, -2.055, 0.5016), (-0.4865, -2.055, 0.5516), (-0.474, -2.018, 0.5016), (-0.4865, -2.018, 0.5016), (-0.474, -2.055, -1.373), (-0.4865, -2.055, 0.5016), (-0.4865, -2.055, -1.373), (-0.474, -2.043, -1.373), (-0.4865, -2.043, 0.5016), (-0.474, -2.043, 0.5016), (-0.474, -2.043, 0.1766), (-0.474, -2.043, 0.02661), (-0.4865, -2.043, 0.02661), (-0.4865, -2.043, 0.1766), (-0.4865, -2.018, 0.02661), (-0.474, -2.018, 0.1766), (-0.4865, -2.018, 0.1766), (-0.474, -2.018, 0.02661), (-0.4865, -2.043, -0.2984), (-0.474, -2.043, -0.2984), (-0.474, -2.018, -0.4484), (-0.474, -2.018, -0.2984), (-0.4865, -2.018, -0.2984), (-0.4865, -2.043, -0.4484), (-0.474, -2.043, -0.4484), (-0.4865, -2.018, -0.4484), (-0.474, -2.043, -0.9234), (-0.4865, -2.043, -0.9234), (-0.4865, -2.043, -0.7734), (-0.474, -2.043, -0.7734), (-0.474, -2.018, -0.7734), (-0.4865, -2.018, -0.7734), (-0.474, -2.018, -0.9234), (-0.4865, -2.018, -0.9234), (-0.4865, -2.043, -1.248), (-0.4865, -2.018, -1.248), (-0.4865, -2.018, -1.373), (-0.474, -2.018, -1.248), (-0.474, -2.043, -1.248), (-0.4865, -2.043, -1.373)], [], [(236, 266, 272, 421), (103, 102, 101, 105), (228, 224, 221, 222), (410, 411, 408, 406), (120, 123, 119, 117), (42, 39, 41, 43), (141, 140, 134, 133), (292, 297, 296, 291), (183, 145, 138, 137), (45, 44, 43, 42), (254, 256, 252, 251), (334, 328, 324, 332), (243, 242, 240, 241), (155, 156, 153, 159), (53, 58, 56, 55), (381, 385, 373, 252), (176, 170, 169, 173), (377, 373, 257, 372), (181, 179, 182, 177), (314, 309, 313, 307), (67, 65, 63, 66), (266, 258, 322, 320), (104, 105, 101, 107), (198, 199, 190, 192), (76, 72, 73, 70), (207, 206, 205, 208), (444, 442, 443, 446), (273, 279, 271, 270), (220, 217, 219, 218), (87, 88, 27, 13), (395, 388, 392, 393), (225, 226, 227, 223), (451, 452, 448, 449), (130, 94, 89, 131), (130, 87, 88, 94), (37, 51, 34, 33), (241, 240, 237, 421), (86, 97, 95, 126), (418, 414, 412, 387), (158, 157, 156, 155), (25, 31, 131, 89), (187, 188, 0, 184), (8, 10, 9, 6), (24, 37, 42, 43), (266, 325, 286, 272), (118, 122, 117, 119), (63, 65, 64, 68), (47, 46, 48, 52), (284, 282, 283, 276), (130, 131, 127, 129), (23, 26, 27, 25), (52, 48, 51, 77), (300, 303, 302, 299), (140, 141, 139, 136), (231, 189, 19, 188), (131, 95, 125, 127), (345, 342, 339, 341), (147, 146, 145, 143), (21, 20, 149, 19), (57, 54, 55, 56), (337, 334, 335, 333), (180, 152, 148, 178), (97, 96, 100, 95), (72, 76, 74, 71), (362, 357, 355, 360), (257, 252, 256, 422), (164, 168, 165, 166), (99, 93, 94, 92), (76, 70, 69, 74), (374, 375, 418, 376), (176, 175, 174, 170), (355, 357, 356, 358), (168, 167, 161, 165), (369, 365, 364, 363), (245, 236, 247, 248), (16, 15, 14, 13), (83, 79, 82, 81), (418, 387, 416, 413), (197, 194, 192, 190), (136, 139, 137, 138), (94, 88, 25, 89), (431, 424, 425, 429), (203, 195, 187, 202), (39, 37, 33, 36), (88, 87, 31, 25), (444, 447, 441, 442), (209, 211, 208, 205), (394, 390, 391, 389), (195, 196, 200, 187), (430, 435, 436, 434), (454, 450, 451, 449), (13, 32, 29, 31), (167, 163, 162, 161), (96, 99, 92, 90), (32, 2, 30, 29), (227, 226, 228, 222), (338, 334, 337, 336), (108, 106, 104, 107), (99, 96, 97, 86), (32, 2, 34, 13), (329, 333, 320, 322), (233, 230, 232, 229), (132, 0, 1, 3), (95, 100, 98, 126), (38, 39, 36, 35), (247, 253, 255, 237), (35, 36, 33, 34), (268, 267, 272, 266), (381, 252, 376, 378), (95, 126, 128, 125), (111, 115, 109, 110), (9, 11, 34, 6), (421, 235, 250, 426), (132, 13, 34, 0), (113, 114, 110, 109), (132, 3, 32, 13), (422, 255, 253, 257), (380, 377, 374, 376), (122, 121, 120, 117), (83, 38, 39, 42), (268, 267, 264, 265), (41, 40, 79, 43), (71, 74, 69, 75), (235, 234, 249, 250), (17, 5, 4, 8), (279, 288, 272, 271), (324, 326, 325, 369), (131, 130, 126, 95), (46, 24, 43, 44), (281, 280, 279, 263), (7, 10, 8, 0), (140, 143, 135, 134), (8, 6, 14, 17), (288, 286, 285, 287), (14, 6, 22, 26), (145, 140, 136, 138), (48, 46, 50, 51), (397, 399, 401, 396), (295, 293, 294, 298), (44, 45, 48, 46), (126, 130, 129, 128), (246, 244, 238, 266), (308, 314, 307, 311), (348, 350, 349, 353), (144, 146, 147, 151), (0, 1, 21, 19), (275, 318, 317, 319), (12, 132, 17, 18), (150, 149, 180, 178), (11, 9, 10, 7), (321, 327, 325, 326), (11, 7, 0, 34), (157, 160, 153, 156), (58, 59, 57, 56), (337, 331, 330, 329), (231, 189, 230, 233), (60, 53, 55, 54), (151, 142, 138, 144), (225, 223, 221, 224), (16, 13, 132, 12), (365, 338, 336, 368), (356, 359, 361, 358), (168, 164, 163, 167), (64, 62, 61, 68), (354, 350, 348, 351), (1, 3, 20, 21), (175, 176, 173, 172), (12, 18, 15, 16), (368, 323, 367, 366), (15, 18, 17, 14), (178, 183, 181, 177), (383, 382, 387, 412), (65, 67, 62, 64), (373, 383, 236, 257), (66, 63, 68, 61), (163, 164, 166, 162), (309, 312, 310, 313), (124, 121, 122, 118), (137, 180, 182, 179), (194, 187, 184, 185), (29, 30, 50, 31), (386, 381, 385, 384), (289, 280, 288, 287), (22, 33, 27, 26), (231, 188, 193, 192), (0, 19, 149, 132), (398, 397, 396, 402), (34, 2, 1, 0), (196, 197, 190, 199), (79, 49, 78, 82), (406, 408, 409, 404), (49, 77, 80, 78), (106, 103, 105, 104), (23, 28, 22, 26), (421, 422, 420, 419), (400, 402, 396, 401), (204, 196, 195, 203), (79, 83, 77, 49), (256, 426, 466, 429), (24, 28, 23, 25), (206, 210, 209, 205), (25, 27, 33, 24), (433, 432, 430, 435), (28, 24, 33, 22), (213, 220, 218, 214), (88, 92, 84, 27), (441, 447, 445, 440), (86, 87, 13, 85), (200, 196, 204, 201), (385, 379, 380, 373), (455, 450, 454, 453), (463, 462, 456, 457), (39, 38, 40, 41), (223, 227, 222, 221), (469, 437, 468, 464), (13, 31, 50, 34), (2, 34, 50, 30), (96, 90, 89, 91), (226, 225, 224, 228), (201, 202, 229, 232), (90, 92, 94, 89), (202, 231, 233, 229), (189, 201, 232, 230), (466, 469, 464, 465), (215, 217, 220, 213), (98, 99, 86, 126), (189, 231, 202, 201), (268, 234, 235, 267), (91, 93, 99, 96), (236, 234, 268, 266), (272, 267, 235, 421), (236, 421, 235, 234), (51, 38, 35, 34), (102, 108, 107, 101), (238, 239, 259, 262), (242, 243, 272, 239), (100, 96, 99, 98), (240, 242, 239, 237), (243, 241, 421, 272), (237, 239, 238, 247), (437, 428, 467, 468), (457, 456, 459, 458), (199, 198, 195, 196), (46, 48, 37, 24), (188, 193, 186, 0), (151, 147, 143, 142), (246, 266, 236, 245), (3, 132, 149, 20), (116, 111, 110, 114), (234, 236, 382, 249), (253, 255, 254, 251), (103, 106, 108, 102), (253, 251, 252, 257), (255, 422, 256, 254), (421, 426, 382, 236), (244, 248, 247, 238), (116, 112, 115, 111), (259, 271, 258, 262), (261, 262, 258, 326), (112, 116, 114, 113), (263, 260, 261, 326), (326, 258, 271, 263), (261, 260, 259, 262), (83, 42, 43, 79), (466, 428, 437, 469), (121, 124, 123, 120), (266, 268, 265, 325), (269, 270, 271, 272), (124, 118, 119, 123), (288, 278, 269, 272), (278, 273, 270, 269), (267, 272, 286, 264), (260, 263, 271, 259), (428, 466, 465, 467), (273, 278, 274, 277), (142, 143, 145, 138), (51, 50, 49, 77), (275, 276, 283, 318), (275, 278, 273, 276), (275, 318, 274, 278), (48, 45, 42, 37), (133, 134, 135, 132), (281, 263, 283, 282), (282, 284, 280, 281), (129, 127, 125, 128), (286, 281, 290, 285), (280, 281, 286, 288), (280, 284, 276, 279), (276, 273, 277, 283), (143, 150, 132, 135), (290, 281, 280, 289), (295, 298, 296, 297), (150, 141, 133, 132), (293, 295, 297, 292), (294, 293, 292, 291), (285, 290, 289, 287), (50, 46, 47, 49), (183, 141, 140, 145), (306, 300, 299, 301), (303, 304, 305, 302), (183, 137, 139, 141), (304, 303, 300, 306), (302, 305, 301, 299), (304, 306, 301, 305), (298, 294, 291, 296), (277, 274, 318, 283), (467, 465, 464, 468), (157, 158, 154, 160), (60, 59, 58, 53), (318, 285, 315, 317), (0, 186, 185, 184), (312, 308, 311, 310), (49, 47, 52, 77), (147, 151, 149, 150), (319, 317, 315, 316), (327, 321, 258, 266), (146, 144, 138, 145), (321, 329, 322, 258), (333, 327, 266, 320), (318, 275, 287, 285), (263, 279, 276, 283), (310, 311, 307, 313), (152, 151, 147, 148), (323, 369, 325, 327), (323, 330, 324, 369), (148, 147, 150, 178), (334, 337, 329, 328), (328, 329, 330, 324), (330, 321, 326, 324), (59, 60, 54, 57), (154, 158, 155, 159), (331, 332, 324, 330), (335, 334, 338, 365), (160, 154, 159, 153), (333, 335, 365, 368), (336, 337, 333, 368), (115, 112, 113, 109), (332, 331, 337, 334), (323, 327, 321, 330), (308, 312, 309, 314), (342, 346, 340, 339), (137, 183, 178, 180), (287, 275, 319, 316), (73, 72, 71, 75), (349, 347, 352, 353), (345, 344, 346, 342), (346, 344, 343, 340), (62, 67, 66, 61), (170, 174, 171, 169), (365, 368, 366, 364), (347, 354, 351, 352), (351, 348, 353, 352), (359, 362, 360, 361), (166, 165, 161, 162), (149, 151, 152, 180), (359, 356, 357, 362), (358, 361, 360, 355), (350, 354, 347, 349), (344, 345, 341, 343), (172, 173, 169, 171), (323, 369, 363, 367), (370, 372, 257, 236), (174, 175, 172, 171), (383, 371, 370, 236), (371, 377, 372, 370), (367, 363, 364, 366), (265, 264, 286, 325), (70, 73, 75, 69), (183, 137, 179, 181), (377, 371, 375, 374), (414, 371, 377, 380), (180, 178, 177, 182), (252, 373, 380, 376), (414, 380, 376, 418), (414, 418, 375, 371), (369, 323, 368, 365), (343, 341, 339, 340), (285, 287, 316, 315), (81, 82, 78, 80), (250, 249, 382, 426), (219, 216, 214, 218), (379, 378, 376, 380), (83, 79, 40, 38), (432, 433, 429, 425), (193, 188, 19, 191), (387, 386, 384, 412), (390, 395, 393, 391), (193, 194, 185, 186), (395, 390, 394, 388), (391, 393, 392, 389), (388, 394, 389, 392), (425, 423, 256, 429), (378, 379, 385, 381), (231, 192, 190, 189), (399, 403, 400, 401), (405, 407, 404, 409), (191, 19, 189, 190), (407, 410, 406, 404), (411, 405, 409, 408), (403, 398, 402, 400), (77, 83, 81, 80), (195, 198, 192, 194), (411, 410, 407, 405), (412, 414, 417, 415), (196, 195, 194, 197), (417, 413, 416, 415), (414, 418, 413, 417), (387, 412, 415, 416), (398, 403, 399, 397), (385, 381, 382, 383), (427, 423, 422, 421), (217, 215, 216, 219), (130, 131, 31, 87), (428, 466, 426, 427), (423, 427, 426, 256), (434, 427, 421, 419), (13, 27, 84, 85), (201, 204, 203, 202), (428, 427, 423, 425), (435, 430, 424, 431), (187, 200, 201, 202), (430, 432, 425, 424), (192, 193, 191, 190), (435, 431, 429, 433), (428, 425, 429, 466), (423, 424, 420, 422), (210, 212, 211, 209), (436, 435, 438, 469), (438, 435, 430, 439), (212, 207, 208, 211), (442, 441, 440, 443), (469, 438, 439, 437), (439, 430, 434, 437), (92, 86, 85, 84), (215, 213, 214, 216), (447, 444, 446, 445), (93, 91, 89, 94), (453, 454, 449, 448), (212, 210, 206, 207), (450, 455, 452, 451), (455, 453, 448, 452), (445, 446, 443, 440), (434, 436, 469, 437), (424, 434, 419, 420), (382, 381, 386, 387), (245, 248, 244, 246), (463, 457, 458, 461), (456, 462, 460, 459), (462, 463, 461, 460), (460, 461, 458, 459), (384, 385, 383, 412), (32, 3, 1, 2)])
_uv = me_door01_3.uv_layers.new(name='DiffuseUVMap')
_uv.uv.foreach_set('vector', [0.3675, 1.259, 0.3675, 1.299, 0.02663, 1.299, 0.02663, 1.259, 0.4688, 1.448, 0.4635, 1.448, 0.4635, 1.479, 0.4688, 1.479, 0.1523, 0.9753, 0.1523, 0.9779, 0.1471, 0.9779, 0.1471, 0.9753, 0.3672, 1.302, 0.3698, 1.302, 0.3698, 1.333, 0.3672, 1.333, 0.1523, 0.9753, 0.1523, 0.9779, 0.1471, 0.9779, 0.1471, 0.9753, 0.4688, 1.021, 0.4714, 1.021, 0.4714, 1.023, 0.4688, 1.023, 0.3672, 1.151, 0.3672, 1.552, 0.3646, 1.552, 0.3646, 1.151, 0.1523, 0.9753, 0.1523, 0.9779, 0.1471, 0.9779, 0.1471, 0.9753, 0.3672, 1.151, 0.3672, 1.552, 0.3698, 1.552, 0.3698, 1.151, 0.3672, 1.396, 0.3698, 1.396, 0.3698, 1.406, 0.3672, 1.406, -0.4909, 1.578, -0.4909, 1.568, -0.2409, 1.568, -0.2409, 1.578, 0.4609, 1.542, 0.4609, 1.552, 0.4688, 1.552, 0.4688, 1.542, 0.3477, 1.127, 0.3477, 1.95, 0.293, 1.95, 0.293, 1.127, 0.1523, 0.9753, 0.1523, 0.9779, 0.1471, 0.9779, 0.1471, 0.9753, 0.3698, 1.448, 0.3672, 1.448, 0.3672, 1.479, 0.3698, 1.479, 0.3698, 1.396, 0.3672, 1.396, 0.3672, 1.406, 0.3698, 1.406, 0.4688, 1.448, 0.4635, 1.448, 0.4635, 1.479, 0.4688, 1.479, 0.4714, 1.021, 0.4609, 1.021, 0.4609, 1.018, 0.4714, 1.018, 0.1523, 0.9753, 0.1523, 0.9779, 0.1471, 0.9779, 0.1471, 0.9753, 0.3698, 1.448, 0.3672, 1.448, 0.3672, 1.479, 0.3698, 1.479, 0.3672, 1.302, 0.3698, 1.302, 0.3698, 1.333, 0.3672, 1.333, -0.2448, 1.135, -0.2448, 1.536, -0.2552, 1.536, -0.2552, 1.135, 0.1523, 0.9753, 0.1523, 0.9779, 0.1471, 0.9779, 0.1471, 0.9753, 0.3672, 1.396, 0.3698, 1.396, 0.3698, 1.406, 0.3672, 1.406, -0.2682, 0.8568, -0.2682, 0.8542, -0.2734, 0.8542, -0.2734, 0.8568, 0.3698, 1.448, 0.3672, 1.448, 0.3672, 1.479, 0.3698, 1.479, 0.4688, 1.448, 0.4635, 1.448, 0.4635, 1.479, 0.4688, 1.479, 0.4714, 1.021, 0.4609, 1.021, 0.4609, 1.018, 0.4714, 1.018, 0.4635, 1.302, 0.4687, 1.302, 0.4687, 1.333, 0.4635, 1.333, 0.3672, 1.151, 0.3672, 1.552, 0.3646, 1.552, 0.3646, 1.151, 0.4688, 1.448, 0.4635, 1.448, 0.4635, 1.479, 0.4688, 1.479, -0.2682, 0.8568, -0.2682, 0.8542, -0.2734, 0.8542, -0.2734, 0.8568, 0.1523, 0.9753, 0.1523, 0.9779, 0.1471, 0.9779, 0.1471, 0.9753, 0.3672, 1.151, 0.3672, 1.552, 0.3698, 1.552, 0.3698, 1.151, 0.4688, 1.005, 0.4714, 1.005, 0.4714, 1.406, 0.4688, 1.406, 0.3672, 1.552, 0.3672, 1.151, 0.3646, 1.151, 0.3646, 1.552, 0.007812, 1.008, 0.007812, 1.617, 0.0, 1.617, 0.0, 1.008, 0.4609, 1.021, 0.4609, 1.023, 0.4635, 1.023, 0.4635, 1.021, -0.2682, 0.8568, -0.2682, 0.8542, -0.2734, 0.8542, -0.2734, 0.8568, 0.3672, 1.302, 0.3698, 1.302, 0.3698, 1.333, 0.3672, 1.333, 0.4714, 1.552, 0.4714, 1.151, 0.4688, 1.151, 0.4688, 1.552, 0.4609, 1.021, 0.4714, 1.021, 0.4714, 1.018, 0.4609, 1.018, 0.0, 0.9727, 0.007812, 0.9727, 0.007812, 1.027, 0.0, 1.027, 0.4609, 1.023, 0.4609, 1.021, 0.4688, 1.021, 0.4688, 1.023, -0.4909, 1.143, -0.4909, 1.138, -0.2409, 1.138, -0.2409, 1.143, 0.3698, 1.448, 0.3672, 1.448, 0.3672, 1.479, 0.3698, 1.479, 0.4688, 1.479, 0.4688, 1.448, 0.4635, 1.448, 0.4635, 1.479, 0.4635, 1.023, 0.4609, 1.023, 0.4609, 1.021, 0.4635, 1.021, 0.3672, 1.396, 0.3698, 1.396, 0.3698, 1.406, 0.3672, 1.406, 0.3672, 1.307, 0.3698, 1.307, 0.3698, 1.333, 0.3672, 1.333, -0.3424, 1.578, -0.3477, 1.578, -0.3477, 1.568, -0.3424, 1.568, 0.4635, 1.396, 0.4609, 1.396, 0.4609, 1.005, 0.4635, 1.005, 0.4635, 1.302, 0.4688, 1.302, 0.4688, 1.333, 0.4635, 1.333, 0.3672, 1.552, 0.3672, 1.151, 0.3698, 1.151, 0.3698, 1.552, 0.4687, 1.021, 0.4687, 1.023, 0.4714, 1.023, 0.4714, 1.021, 0.4688, 1.453, 0.4635, 1.453, 0.4635, 1.479, 0.4688, 1.479, 0.4688, 1.448, 0.4635, 1.448, 0.4635, 1.479, 0.4688, 1.479, 0.4609, 1.396, 0.4688, 1.396, 0.4688, 1.406, 0.4609, 1.406, -0.4909, 1.161, -0.2409, 1.161, -0.2409, 1.167, -0.4909, 1.167, 0.1523, 0.9753, 0.1523, 0.9779, 0.1471, 0.9779, 0.1471, 0.9753, 0.3672, 1.542, 0.3698, 1.542, 0.3698, 1.151, 0.3672, 1.151, 0.3698, 1.005, 0.3698, 1.396, 0.3672, 1.396, 0.3672, 1.005, 0.4609, 1.151, 0.4609, 1.542, 0.4635, 1.542, 0.4635, 1.151, 0.3672, 1.302, 0.3698, 1.302, 0.3698, 1.333, 0.3672, 1.333, 0.3698, 1.448, 0.3672, 1.448, 0.3672, 1.479, 0.3698, 1.479, -0.2409, 1.143, -0.2409, 1.138, -0.4909, 1.138, -0.4909, 1.143, 0.3672, 1.302, 0.3698, 1.302, 0.3698, 1.333, 0.3672, 1.333, 0.4609, 1.396, 0.4688, 1.396, 0.4688, 1.406, 0.4609, 1.406, 0.4688, 1.448, 0.4635, 1.448, 0.4635, 1.479, 0.4688, 1.479, 0.4714, 1.552, 0.4714, 1.151, 0.4688, 1.151, 0.4688, 1.552, -0.2682, 0.8568, -0.2682, 0.8542, -0.2734, 0.8542, -0.2734, 0.8568, 0.4635, 1.333, 0.4635, 1.302, 0.4688, 1.302, 0.4688, 1.333, 0.4688, 1.448, 0.4635, 1.448, 0.4635, 1.479, 0.4688, 1.479, 0.4688, 1.453, 0.4635, 1.453, 0.4635, 1.479, 0.4688, 1.479, 0.3672, 1.008, 0.375, 1.008, 0.375, 1.617, 0.3672, 1.617, 0.3672, 1.008, 0.3672, 1.617, 0.375, 1.617, 0.375, 1.008, 0.3672, 1.307, 0.3698, 1.307, 0.3698, 1.333, 0.3672, 1.333, 0.4688, 1.453, 0.4635, 1.453, 0.4635, 1.479, 0.4688, 1.479, 0.4609, 1.023, 0.4609, 1.021, 0.4687, 1.021, 0.4687, 1.023, 0.4714, 1.552, 0.4714, 1.151, 0.4688, 1.151, 0.4688, 1.552, 0.4688, 1.021, 0.4714, 1.021, 0.4714, 1.023, 0.4688, 1.023, 0.4609, 1.023, 0.4609, 1.021, 0.4688, 1.021, 0.4688, 1.023, 0.4635, 1.396, 0.4609, 1.396, 0.4609, 1.005, 0.4635, 1.005, 0.4714, 1.021, 0.4609, 1.021, 0.4609, 1.018, 0.4714, 1.018, 0.3672, 1.552, 0.3672, 1.151, 0.3698, 1.151, 0.3698, 1.552, -0.2682, 0.8568, -0.2682, 0.8542, -0.2734, 0.8542, -0.2734, 0.8568, 0.1523, 0.9753, 0.1523, 0.9779, 0.1471, 0.9779, 0.1471, 0.9753, 0.4635, 1.302, 0.4688, 1.302, 0.4688, 1.333, 0.4635, 1.333, 0.3672, 1.542, 0.3698, 1.542, 0.3698, 1.151, 0.3672, 1.151, 0.3672, 1.542, 0.3698, 1.542, 0.3698, 1.151, 0.3672, 1.151, 0.4635, 1.302, 0.4688, 1.302, 0.4688, 1.333, 0.4635, 1.333, -0.3841, 1.167, -0.3841, 1.161, -0.3893, 1.161, -0.3893, 1.167, 0.3698, 1.448, 0.3672, 1.448, 0.3672, 1.479, 0.3698, 1.479, 0.3698, 1.396, 0.3672, 1.396, 0.3672, 1.406, 0.3698, 1.406, -0.4909, 1.143, -0.2409, 1.143, -0.2409, 1.138, -0.4909, 1.138, 0.4635, 1.302, 0.4687, 1.302, 0.4687, 1.333, 0.4635, 1.333, 0.4635, 1.023, 0.4609, 1.023, 0.4609, 1.021, 0.4635, 1.021, 0.4635, 1.302, 0.4688, 1.302, 0.4688, 1.333, 0.4635, 1.333, 0.3672, 1.542, 0.3698, 1.542, 0.3698, 1.151, 0.3672, 1.151, 0.375, 1.0, 0.0, 1.0, 0.0, 1.008, 0.375, 1.008, 0.3672, 1.552, 0.3672, 1.151, 0.3646, 1.151, 0.3646, 1.552, 0.1523, 0.9753, 0.1523, 0.9779, 0.1471, 0.9779, 0.1471, 0.9753, 0.375, 1.008, 0.0, 1.008, 0.0, 1.0, 0.375, 1.0, 0.3698, 1.005, 0.3698, 1.396, 0.3672, 1.396, 0.3672, 1.005, 0.3672, 1.151, 0.3672, 1.552, 0.3646, 1.552, 0.3646, 1.151, 0.375, 1.617, 0.375, 1.625, 0.0, 1.625, 0.0, 1.617, -0.2448, 1.135, -0.2448, 1.536, -0.2552, 1.536, -0.2552, 1.135, 0.375, 1.0, 0.0, 1.0, 0.0, 1.008, 0.375, 1.008, 0.4609, 1.542, 0.4609, 1.552, 0.4688, 1.552, 0.4688, 1.542, 0.3698, 1.453, 0.3672, 1.453, 0.3672, 1.479, 0.3698, 1.479, 0.3698, 1.448, 0.3672, 1.448, 0.3672, 1.479, 0.3698, 1.479, 0.007812, 1.617, 0.007812, 1.008, 0.0, 1.008, 0.0, 1.617, -0.3841, 1.167, -0.3841, 1.161, -0.3893, 1.161, -0.3893, 1.167, 0.3675, 1.259, 0.3675, 1.299, 0.02663, 1.299, 0.02663, 1.259, 0.1523, 0.9753, 0.1523, 0.9779, 0.1471, 0.9779, 0.1471, 0.9753, 0.0, 1.008, 0.0, 1.0, 0.05469, 1.0, 0.05469, 1.008, -0.4909, 1.568, -0.4909, 1.578, -0.2409, 1.578, -0.2409, 1.568, 0.4688, 1.021, 0.4714, 1.021, 0.4714, 1.023, 0.4688, 1.023, 0.4635, 1.302, 0.4688, 1.302, 0.4688, 1.333, 0.4635, 1.333, 0.4688, 1.005, 0.4714, 1.005, 0.4714, 1.406, 0.4688, 1.406, -0.4909, 1.143, -0.2409, 1.143, -0.2409, 1.138, -0.4909, 1.138, 0.4714, 1.552, 0.4714, 1.151, 0.4688, 1.151, 0.4688, 1.552, 0.1523, 0.9753, 0.1523, 0.9779, 0.1471, 0.9779, 0.1471, 0.9753, -0.4909, 1.143, -0.2409, 1.143, -0.2409, 1.138, -0.4909, 1.138, 0.375, 1.617, 0.375, 1.625, 0.0, 1.625, 0.0, 1.617, 0.3672, 1.552, 0.3672, 1.151, 0.3646, 1.151, 0.3646, 1.552, 0.4688, 1.552, 0.4714, 1.552, 0.4714, 1.151, 0.4688, 1.151, -0.2682, 0.8568, -0.2682, 0.8542, -0.2734, 0.8542, -0.2734, 0.8568, 0.4609, 1.542, 0.4609, 1.552, 0.4688, 1.552, 0.4688, 1.542, 0.3698, 1.396, 0.3672, 1.396, 0.3672, 1.406, 0.3698, 1.406, 0.007812, 1.008, 0.007812, 1.617, 0.0, 1.617, 0.0, 1.008, 0.4714, 1.021, 0.4609, 1.021, 0.4609, 1.018, 0.4714, 1.018, 0.0116, 0.9819, 0.0116, 1.021, 0.3829, 1.021, 0.3829, 0.9819, 0.4609, 1.021, 0.4609, 1.023, 0.4635, 1.023, 0.4635, 1.021, 0.375, 1.617, 0.0, 1.617, 0.0, 1.625, 0.375, 1.625, 0.4688, 1.021, 0.4714, 1.021, 0.4714, 1.023, 0.4688, 1.023, 0.3672, 1.542, 0.3698, 1.542, 0.3698, 1.151, 0.3672, 1.151, 0.3698, 1.448, 0.3672, 1.448, 0.3672, 1.479, 0.3698, 1.479, -0.2682, 0.8568, -0.2682, 0.8542, -0.2734, 0.8542, -0.2734, 0.8568, -0.2682, 0.8568, -0.2682, 0.8542, -0.276, 0.8542, -0.276, 0.8568, 0.4635, 1.307, 0.4688, 1.307, 0.4688, 1.333, 0.4635, 1.333, 0.3672, 1.008, 0.3672, 1.617, 0.375, 1.617, 0.375, 1.008, 0.4688, 1.448, 0.4635, 1.448, 0.4635, 1.479, 0.4688, 1.479, 0.4688, 1.479, 0.4688, 1.448, 0.4635, 1.448, 0.4635, 1.479, -0.2682, 0.8568, -0.2682, 0.8542, -0.276, 0.8542, -0.276, 0.8568, -0.3841, 1.167, -0.3841, 1.161, -0.3893, 1.161, -0.3893, 1.167, 0.3672, 1.307, 0.3698, 1.307, 0.3698, 1.333, 0.3672, 1.333, 0.3672, 1.008, 0.375, 1.008, 0.375, 1.617, 0.3672, 1.617, 0.4609, 1.021, 0.4609, 1.023, 0.4635, 1.023, 0.4635, 1.021, 0.3477, 1.127, 0.3477, 1.95, 0.293, 1.95, 0.293, 1.127, 0.3672, 1.552, 0.3672, 1.151, 0.3698, 1.151, 0.3698, 1.552, 0.007812, 1.027, 0.007812, 0.9727, 0.0, 0.9727, 0.0, 1.027, 0.4688, 1.448, 0.4635, 1.448, 0.4635, 1.479, 0.4688, 1.479, 0.4635, 1.302, 0.4688, 1.302, 0.4688, 1.333, 0.4635, 1.333, 0.4609, 1.396, 0.4688, 1.396, 0.4688, 1.406, 0.4609, 1.406, 0.3672, 1.307, 0.3698, 1.307, 0.3698, 1.333, 0.3672, 1.333, 0.4688, 1.448, 0.4635, 1.448, 0.4635, 1.479, 0.4688, 1.479, 0.4609, 1.542, 0.4609, 1.552, 0.4688, 1.552, 0.4688, 1.542, 0.4687, 1.448, 0.4635, 1.448, 0.4635, 1.479, 0.4687, 1.479, 0.3672, 1.027, 0.375, 1.027, 0.375, 0.9727, 0.3672, 0.9727, 0.3698, 1.005, 0.3698, 1.396, 0.3672, 1.396, 0.3672, 1.005, 0.3672, 1.302, 0.3698, 1.302, 0.3698, 1.333, 0.3672, 1.333, -0.2682, 0.8568, -0.2682, 0.8542, -0.2734, 0.8542, -0.2734, 0.8568, 0.3698, 1.448, 0.3672, 1.448, 0.3672, 1.479, 0.3698, 1.479, 0.3672, 1.302, 0.3698, 1.302, 0.3698, 1.333, 0.3672, 1.333, -0.4909, 1.143, -0.2409, 1.143, -0.2409, 1.138, -0.4909, 1.138, 0.3672, 1.302, 0.3698, 1.302, 0.3698, 1.333, 0.3672, 1.333, 0.2949, 1.127, 0.2949, 1.95, 0.3496, 1.95, 0.3496, 1.127, 0.4635, 1.307, 0.4688, 1.307, 0.4688, 1.333, 0.4635, 1.333, 0.3672, 1.027, 0.3672, 0.9727, 0.375, 0.9727, 0.375, 1.027, 0.4635, 1.307, 0.4688, 1.307, 0.4688, 1.333, 0.4635, 1.333, 0.4609, 1.021, 0.4609, 1.023, 0.4635, 1.023, 0.4635, 1.021, -0.2682, 0.8568, -0.2682, 0.8542, -0.2734, 0.8542, -0.2734, 0.8568, 0.3672, 1.552, 0.3672, 1.151, 0.3646, 1.151, 0.3646, 1.552, 0.1523, 0.9753, 0.1523, 0.9779, 0.1471, 0.9779, 0.1471, 0.9753, 0.4635, 1.302, 0.4688, 1.302, 0.4688, 1.333, 0.4635, 1.333, 0.4635, 1.302, 0.4688, 1.302, 0.4688, 1.333, 0.4635, 1.333, -0.2682, 0.8568, -0.2682, 0.8542, -0.2734, 0.8542, -0.2734, 0.8568, 0.4688, 1.453, 0.4635, 1.453, 0.4635, 1.479, 0.4688, 1.479, 0.3672, 1.552, 0.3672, 1.151, 0.3646, 1.151, 0.3646, 1.552, -0.4909, 1.161, -0.2409, 1.161, -0.2409, 1.167, -0.4909, 1.167, 0.4635, 1.023, 0.4609, 1.023, 0.4609, 1.021, 0.4635, 1.021, 0.4635, 1.396, 0.4609, 1.396, 0.4609, 1.005, 0.4635, 1.005, -0.4909, 1.578, -0.4909, 1.568, -0.2409, 1.568, -0.2409, 1.578, 0.4687, 1.005, 0.4714, 1.005, 0.4714, 1.406, 0.4687, 1.406, -0.4909, 1.143, -0.4909, 1.138, -0.2409, 1.138, -0.2409, 1.143, 0.4688, 1.448, 0.4635, 1.448, 0.4635, 1.479, 0.4688, 1.479, 0.05469, 1.008, 0.05469, 1.0, 0.0, 1.0, 0.0, 1.008, 0.4609, 1.542, 0.4609, 1.552, 0.4687, 1.552, 0.4687, 1.542, 0.4688, 1.453, 0.4635, 1.453, 0.4635, 1.479, 0.4688, 1.479, 0.1523, 0.9753, 0.1523, 0.9779, 0.1471, 0.9779, 0.1471, 0.9753, 0.3698, 1.453, 0.3672, 1.453, 0.3672, 1.479, 0.3698, 1.479, 0.3672, 1.302, 0.3698, 1.302, 0.3698, 1.333, 0.3672, 1.333, -0.2409, 1.185, -0.4909, 1.185, -0.4909, 1.18, -0.2409, 1.18, -0.2448, 1.135, -0.2448, 1.536, -0.2552, 1.536, -0.2552, 1.135, 0.1523, 0.9753, 0.1523, 0.9779, 0.1471, 0.9779, 0.1471, 0.9753, 0.4635, 1.023, 0.4609, 1.023, 0.4609, 1.021, 0.4635, 1.021, -0.2682, 0.8568, -0.2682, 0.8542, -0.2734, 0.8542, -0.2734, 0.8568, 0.4714, 1.552, 0.4714, 1.151, 0.4688, 1.151, 0.4688, 1.552, 0.4154, 1.552, 0.4154, 1.562, 0.6654, 1.562, 0.6654, 1.552, 0.4635, 1.302, 0.4687, 1.302, 0.4687, 1.333, 0.4635, 1.333, -0.2409, 1.185, -0.2409, 1.18, -0.4909, 1.18, -0.4909, 1.185, -0.2682, 0.8568, -0.2682, 0.8542, -0.276, 0.8542, -0.276, 0.8568, -0.3424, 1.578, -0.3424, 1.568, -0.3477, 1.568, -0.3477, 1.578, 0.3698, 1.448, 0.3672, 1.448, 0.3672, 1.479, 0.3698, 1.479, 0.4714, 1.021, 0.4609, 1.021, 0.4609, 1.018, 0.4714, 1.018, 0.4635, 1.302, 0.4688, 1.302, 0.4688, 1.333, 0.4635, 1.333, 0.4609, 1.021, 0.4714, 1.021, 0.4714, 1.018, 0.4609, 1.018, 0.4609, 1.151, 0.4609, 1.542, 0.4635, 1.542, 0.4635, 1.151, 0.4609, 1.396, 0.4688, 1.396, 0.4688, 1.406, 0.4609, 1.406, -0.2682, 0.8568, -0.2682, 0.8542, -0.2734, 0.8542, -0.2734, 0.8568, -0.2682, 0.8568, -0.2682, 0.8542, -0.2734, 0.8542, -0.2734, 0.8568, 0.3672, 1.552, 0.3672, 1.151, 0.3698, 1.151, 0.3698, 1.552, 0.3698, 1.448, 0.3672, 1.448, 0.3672, 1.479, 0.3698, 1.479, 0.3698, 1.453, 0.3672, 1.453, 0.3672, 1.479, 0.3698, 1.479, -0.4909, 1.143, -0.4909, 1.138, -0.2409, 1.138, -0.2409, 1.143, -0.3841, 1.161, -0.3841, 1.167, -0.3893, 1.167, -0.3893, 1.161, 0.4609, 1.542, 0.4609, 1.552, 0.4688, 1.552, 0.4688, 1.542, 0.3672, 1.302, 0.3698, 1.302, 0.3698, 1.333, 0.3672, 1.333, 0.3698, 1.453, 0.3672, 1.453, 0.3672, 1.479, 0.3698, 1.479, 0.4609, 1.023, 0.4609, 1.021, 0.4688, 1.021, 0.4688, 1.023, 0.4635, 1.307, 0.4687, 1.307, 0.4687, 1.333, 0.4635, 1.333, 0.4687, 1.453, 0.4635, 1.453, 0.4635, 1.479, 0.4687, 1.479, 0.4688, 1.453, 0.4635, 1.453, 0.4635, 1.479, 0.4688, 1.479, -0.2682, 0.8568, -0.2682, 0.8542, -0.2734, 0.8542, -0.2734, 0.8568, 0.4635, 1.396, 0.4609, 1.396, 0.4609, 1.005, 0.4635, 1.005, -0.2682, 0.8568, -0.2682, 0.8542, -0.2734, 0.8542, -0.2734, 0.8568, 0.375, 1.027, 0.375, 0.9727, 0.0, 0.9727, 0.0, 1.027, -0.2682, 0.8568, -0.2682, 0.8542, -0.276, 0.8542, -0.276, 0.8568, 5.96e-08, 1.008, 5.96e-08, 1.0, 0.05469, 1.0, 0.05469, 1.008, 0.05469, 1.008, 0.05469, 1.0, 5.96e-08, 1.0, 5.96e-08, 1.008, 0.375, 1.008, 0.0, 1.008, 0.0, 1.0, 0.375, 1.0, 0.4609, 1.021, 0.4714, 1.021, 0.4714, 1.018, 0.4609, 1.018, 0.3698, 1.448, 0.3672, 1.448, 0.3672, 1.479, 0.3698, 1.479, 0.375, 1.617, 0.0, 1.617, 0.0, 1.625, 0.375, 1.625, 0.007812, 1.617, 0.007812, 1.008, 0.0, 1.008, 0.0, 1.617, 0.4635, 1.023, 0.4609, 1.023, 0.4609, 1.021, 0.4635, 1.021, 0.007812, 0.9727, 0.007812, 1.027, 0.0, 1.027, 0.0, 0.9727, 0.007812, 1.027, 0.007812, 0.9727, 0.0, 0.9727, 0.0, 1.027, 0.0116, 0.9819, 0.0116, 1.021, 0.3829, 1.021, 0.3829, 0.9819, 0.4635, 1.307, 0.4688, 1.307, 0.4688, 1.333, 0.4635, 1.333, 0.3698, 1.448, 0.3672, 1.448, 0.3672, 1.479, 0.3698, 1.479, -0.2682, 0.8568, -0.2682, 0.8542, -0.276, 0.8542, -0.276, 0.8568, 0.3698, 1.396, 0.3672, 1.396, 0.3672, 1.406, 0.3698, 1.406, 0.3672, 1.151, 0.3672, 1.552, 0.3646, 1.552, 0.3646, 1.151, 0.3698, 1.396, 0.3672, 1.396, 0.3672, 1.406, 0.3698, 1.406, 0.3672, 1.027, 0.375, 1.027, 0.375, 0.9727, 0.3672, 0.9727, -0.3841, 1.161, -0.3841, 1.167, -0.3893, 1.167, -0.3893, 1.161, 0.4688, 1.448, 0.4635, 1.448, 0.4635, 1.479, 0.4688, 1.479, -0.3841, 1.161, -0.3841, 1.167, -0.3893, 1.167, -0.3893, 1.161, -0.2409, 1.143, -0.4909, 1.143, -0.4909, 1.138, -0.2409, 1.138, -0.2682, 0.8568, -0.2682, 0.8542, -0.2734, 0.8542, -0.2734, 0.8568, -0.3841, 1.578, -0.3893, 1.578, -0.3893, 1.568, -0.3841, 1.568, -0.3841, 1.578, -0.3841, 1.568, -0.3893, 1.568, -0.3893, 1.578, -0.4909, 1.143, -0.4909, 1.138, -0.2409, 1.138, -0.2409, 1.143, 0.3672, 1.027, 0.3672, 0.9727, 0.375, 0.9727, 0.375, 1.027, -0.2682, 0.8568, -0.2682, 0.8542, -0.2734, 0.8542, -0.2734, 0.8568, -0.4909, 1.578, -0.4909, 1.568, -0.2409, 1.568, -0.2409, 1.578, -0.3424, 1.578, -0.3477, 1.578, -0.3477, 1.568, -0.3424, 1.568, 0.3672, 1.302, 0.3698, 1.302, 0.3698, 1.333, 0.3672, 1.333, 0.4154, 1.552, 0.4154, 1.562, 0.6654, 1.562, 0.6654, 1.552, -0.2409, 1.185, -0.2409, 1.18, -0.4909, 1.18, -0.4909, 1.185, -0.2409, 1.185, -0.4909, 1.185, -0.4909, 1.18, -0.2409, 1.18, 0.3672, 1.151, 0.3672, 1.552, 0.3698, 1.552, 0.3698, 1.151, -0.2682, 0.8568, -0.2682, 0.8542, -0.2734, 0.8542, -0.2734, 0.8568, 0.3672, 1.302, 0.3698, 1.302, 0.3698, 1.333, 0.3672, 1.333, -0.3841, 1.167, -0.3841, 1.161, -0.3893, 1.161, -0.3893, 1.167, -0.2448, 1.135, -0.2448, 1.536, -0.2552, 1.536, -0.2552, 1.135, 0.4688, 1.448, 0.4635, 1.448, 0.4635, 1.479, 0.4688, 1.479, 0.4609, 1.021, 0.4714, 1.021, 0.4714, 1.018, 0.4609, 1.018, 0.3672, 1.151, 0.3672, 1.552, 0.3646, 1.552, 0.3646, 1.151, -0.3841, 1.161, -0.3841, 1.167, -0.3893, 1.167, -0.3893, 1.161, -0.3424, 1.578, -0.3424, 1.568, -0.3477, 1.568, -0.3477, 1.578, 0.3672, 1.307, 0.3698, 1.307, 0.3698, 1.333, 0.3672, 1.333, 0.3672, 1.552, 0.3672, 1.151, 0.3698, 1.151, 0.3698, 1.552, 0.4609, 1.023, 0.4609, 1.021, 0.4688, 1.021, 0.4688, 1.023, 0.4609, 1.021, 0.4609, 1.023, 0.4635, 1.023, 0.4635, 1.021, 0.3672, 1.151, 0.3672, 1.552, 0.3698, 1.552, 0.3698, 1.151, 0.4688, 1.005, 0.4714, 1.005, 0.4714, 1.406, 0.4688, 1.406, 0.4688, 1.021, 0.4688, 1.023, 0.4714, 1.023, 0.4714, 1.021, 0.4609, 1.396, 0.4688, 1.396, 0.4688, 1.406, 0.4609, 1.406, -0.2448, 1.135, -0.2448, 1.536, -0.2552, 1.536, -0.2552, 1.135, 0.4609, 1.542, 0.4609, 1.552, 0.4688, 1.552, 0.4688, 1.542, -0.2682, 0.8568, -0.2682, 0.8542, -0.276, 0.8542, -0.276, 0.8568, 0.1523, 0.9753, 0.1523, 0.9779, 0.1471, 0.9779, 0.1471, 0.9753, 0.4609, 1.151, 0.4609, 1.542, 0.4635, 1.542, 0.4635, 1.151, 0.3672, 1.542, 0.3698, 1.542, 0.3698, 1.151, 0.3672, 1.151, 0.4609, 1.396, 0.4688, 1.396, 0.4688, 1.406, 0.4609, 1.406, 0.4688, 1.021, 0.4714, 1.021, 0.4714, 1.023, 0.4688, 1.023, 0.3672, 1.552, 0.3672, 1.151, 0.3646, 1.151, 0.3646, 1.552, 0.4635, 1.023, 0.4609, 1.023, 0.4609, 1.021, 0.4635, 1.021, 0.4688, 1.448, 0.4635, 1.448, 0.4635, 1.479, 0.4688, 1.479, 0.4609, 1.021, 0.4714, 1.021, 0.4714, 1.018, 0.4609, 1.018, 0.3672, 1.302, 0.3698, 1.302, 0.3698, 1.333, 0.3672, 1.333, 0.4635, 1.302, 0.4688, 1.302, 0.4688, 1.333, 0.4635, 1.333, 0.3698, 1.005, 0.3698, 1.396, 0.3672, 1.396, 0.3672, 1.005, 0.4609, 1.151, 0.4609, 1.542, 0.4635, 1.542, 0.4635, 1.151, 0.4688, 1.005, 0.4714, 1.005, 0.4714, 1.406, 0.4688, 1.406, 0.3698, 1.448, 0.3672, 1.448, 0.3672, 1.479, 0.3698, 1.479, 0.3672, 1.302, 0.3698, 1.302, 0.3698, 1.333, 0.3672, 1.333, 0.4688, 1.021, 0.4688, 1.023, 0.4714, 1.023, 0.4714, 1.021, -0.2682, 0.8568, -0.2682, 0.8542, -0.2734, 0.8542, -0.2734, 0.8568, 0.1523, 0.9753, 0.1523, 0.9779, 0.1471, 0.9779, 0.1471, 0.9753, 0.4688, 1.448, 0.4635, 1.448, 0.4635, 1.479, 0.4688, 1.479, 0.3698, 1.448, 0.3672, 1.448, 0.3672, 1.479, 0.3698, 1.479, 0.4714, 1.552, 0.4714, 1.151, 0.4688, 1.151, 0.4688, 1.552, 0.1523, 0.9753, 0.1523, 0.9779, 0.1471, 0.9779, 0.1471, 0.9753, -0.2682, 0.8568, -0.2682, 0.8542, -0.2734, 0.8542, -0.2734, 0.8568, -0.2682, 0.8568, -0.2682, 0.8542, -0.2734, 0.8542, -0.2734, 0.8568, 0.4688, 1.453, 0.4635, 1.453, 0.4635, 1.479, 0.4688, 1.479, -0.2448, 1.135, -0.2448, 1.536, -0.2552, 1.536, -0.2552, 1.135, 0.3672, 1.302, 0.3698, 1.302, 0.3698, 1.333, 0.3672, 1.333, 0.3698, 1.005, 0.3698, 1.396, 0.3672, 1.396, 0.3672, 1.005, 0.3672, 1.542, 0.3698, 1.542, 0.3698, 1.151, 0.3672, 1.151, 0.1523, 0.9753, 0.1523, 0.9779, 0.1471, 0.9779, 0.1471, 0.9753, 0.3672, 1.151, 0.3672, 1.552, 0.3646, 1.552, 0.3646, 1.151, 0.3672, 1.396, 0.3698, 1.396, 0.3698, 1.406, 0.3672, 1.406, 0.4714, 1.021, 0.4609, 1.021, 0.4609, 1.018, 0.4714, 1.018, 0.4609, 1.021, 0.4714, 1.021, 0.4714, 1.018, 0.4609, 1.018, -0.2682, 0.8568, -0.2682, 0.8542, -0.2734, 0.8542, -0.2734, 0.8568, 0.4609, 1.023, 0.4609, 1.021, 0.4688, 1.021, 0.4688, 1.023, 0.1523, 0.9753, 0.1523, 0.9779, 0.1471, 0.9779, 0.1471, 0.9753, 0.4635, 1.023, 0.4609, 1.023, 0.4609, 1.021, 0.4635, 1.021, 0.4688, 1.021, 0.4688, 1.023, 0.4714, 1.023, 0.4714, 1.021, 0.3672, 1.151, 0.3672, 1.552, 0.3698, 1.552, 0.3698, 1.151, 0.4635, 1.396, 0.4609, 1.396, 0.4609, 1.005, 0.4635, 1.005, 0.3698, 1.396, 0.3672, 1.396, 0.3672, 1.406, 0.3698, 1.406, 0.4609, 1.023, 0.4609, 1.021, 0.4688, 1.021, 0.4688, 1.023, 0.4688, 1.021, 0.4714, 1.021, 0.4714, 1.023, 0.4688, 1.023, 0.3672, 1.302, 0.3698, 1.302, 0.3698, 1.333, 0.3672, 1.333, 0.4635, 1.302, 0.4688, 1.302, 0.4688, 1.333, 0.4635, 1.333, 0.3672, 1.396, 0.3698, 1.396, 0.3698, 1.406, 0.3672, 1.406, 0.4609, 1.151, 0.4609, 1.542, 0.4635, 1.542, 0.4635, 1.151, 0.3698, 1.448, 0.3672, 1.448, 0.3672, 1.479, 0.3698, 1.479, 0.4609, 1.021, 0.4609, 1.023, 0.4635, 1.023, 0.4635, 1.021, 0.4635, 1.396, 0.4609, 1.396, 0.4609, 1.005, 0.4635, 1.005, 0.4635, 1.302, 0.4688, 1.302, 0.4688, 1.333, 0.4635, 1.333, -0.2682, 0.8568, -0.2682, 0.8542, -0.276, 0.8542, -0.276, 0.8568, 0.4688, 1.005, 0.4714, 1.005, 0.4714, 1.406, 0.4688, 1.406, -0.2682, 0.8568, -0.2682, 0.8542, -0.2734, 0.8542, -0.2734, 0.8568, 0.3698, 1.448, 0.3672, 1.448, 0.3672, 1.479, 0.3698, 1.479, -0.2682, 0.8568, -0.2682, 0.8542, -0.2734, 0.8542, -0.2734, 0.8568, 0.4635, 1.307, 0.4688, 1.307, 0.4688, 1.333, 0.4635, 1.333, 0.4635, 1.302, 0.4688, 1.302, 0.4688, 1.333, 0.4635, 1.333, 0.3698, 1.448, 0.3672, 1.448, 0.3672, 1.479, 0.3698, 1.479, -0.2682, 0.8568, -0.2682, 0.8542, -0.2734, 0.8542, -0.2734, 0.8568, 0.4635, 1.302, 0.4688, 1.302, 0.4688, 1.333, 0.4635, 1.333, 0.4635, 1.302, 0.4688, 1.302, 0.4688, 1.333, 0.4635, 1.333, 0.3698, 1.448, 0.3672, 1.448, 0.3672, 1.479, 0.3698, 1.479, 0.3698, 1.453, 0.3672, 1.453, 0.3672, 1.479, 0.3698, 1.479, 0.4635, 1.302, 0.4688, 1.302, 0.4688, 1.333, 0.4635, 1.333, 0.1523, 0.9753, 0.1523, 0.9779, 0.1471, 0.9779, 0.1471, 0.9753, 0.4688, 1.448, 0.4635, 1.448, 0.4635, 1.479, 0.4688, 1.479, 0.1523, 0.9753, 0.1523, 0.9779, 0.1471, 0.9779, 0.1471, 0.9753, 0.4609, 1.151, 0.4609, 1.542, 0.4635, 1.542, 0.4635, 1.151, -0.2682, 0.8568, -0.2682, 0.8542, -0.2734, 0.8542, -0.2734, 0.8568, 0.1523, 0.9753, 0.1523, 0.9779, 0.1471, 0.9779, 0.1471, 0.9753, -0.2682, 0.8568, -0.2682, 0.8542, -0.2734, 0.8542, -0.2734, 0.8568, 0.3672, 1.302, 0.3698, 1.302, 0.3698, 1.333, 0.3672, 1.333, 0.1523, 0.9753, 0.1523, 0.9779, 0.1471, 0.9779, 0.1471, 0.9753, 0.3672, 1.307, 0.3698, 1.307, 0.3698, 1.333, 0.3672, 1.333, -0.2448, 1.135, -0.2448, 1.536, -0.2552, 1.536, -0.2552, 1.135, 0.4635, 1.302, 0.4688, 1.302, 0.4688, 1.333, 0.4635, 1.333, 0.4609, 1.021, 0.4714, 1.021, 0.4714, 1.018, 0.4609, 1.018, 0.3672, 1.151, 0.3672, 1.552, 0.3646, 1.552, 0.3646, 1.151, 0.1523, 0.9753, 0.1523, 0.9779, 0.1471, 0.9779, 0.1471, 0.9753, -0.4909, 1.161, -0.2409, 1.161, -0.2409, 1.167, -0.4909, 1.167, 0.3698, 1.448, 0.3672, 1.448, 0.3672, 1.479, 0.3698, 1.479, 0.3672, 1.307, 0.3698, 1.307, 0.3698, 1.333, 0.3672, 1.333, 0.3672, 1.552, 0.3672, 1.151, 0.3698, 1.151, 0.3698, 1.552, 0.4688, 1.005, 0.4714, 1.005, 0.4714, 1.406, 0.4688, 1.406, 0.3698, 1.453, 0.3672, 1.453, 0.3672, 1.479, 0.3698, 1.479, 0.4609, 1.023, 0.4609, 1.021, 0.4688, 1.021, 0.4688, 1.023, 0.3672, 1.151, 0.3672, 1.552, 0.3698, 1.552, 0.3698, 1.151, 0.4688, 1.021, 0.4688, 1.023, 0.4714, 1.023, 0.4714, 1.021, -0.2682, 0.8568, -0.2682, 0.8542, -0.2734, 0.8542, -0.2734, 0.8568, 0.1523, 0.9753, 0.1523, 0.9779, 0.1471, 0.9779, 0.1471, 0.9753, 0.3698, 1.453, 0.3672, 1.453, 0.3672, 1.479, 0.3698, 1.479, 0.1523, 0.9753, 0.1523, 0.9779, 0.1471, 0.9779, 0.1471, 0.9753, -0.4909, 1.161, -0.2409, 1.161, -0.2409, 1.167, -0.4909, 1.167, 0.1523, 0.9753, 0.1523, 0.9779, 0.1471, 0.9779, 0.1471, 0.9753, 0.3672, 1.396, 0.3698, 1.396, 0.3698, 1.406, 0.3672, 1.406, 0.4688, 1.021, 0.4688, 1.023, 0.4714, 1.023, 0.4714, 1.021, 0.3672, 1.396, 0.3698, 1.396, 0.3698, 1.406, 0.3672, 1.406, 0.3672, 1.552, 0.3672, 1.151, 0.3698, 1.151, 0.3698, 1.552, 0.3698, 1.005, 0.3698, 1.396, 0.3672, 1.396, 0.3672, 1.005, 0.3672, 1.302, 0.3698, 1.302, 0.3698, 1.333, 0.3672, 1.333, 0.4714, 1.021, 0.4609, 1.021, 0.4609, 1.018, 0.4714, 1.018, -0.2682, 0.8568, -0.2682, 0.8542, -0.2734, 0.8542, -0.2734, 0.8568, 0.1523, 0.9753, 0.1523, 0.9779, 0.1471, 0.9779, 0.1471, 0.9753, 0.3698, 1.448, 0.3672, 1.448, 0.3672, 1.479, 0.3698, 1.479, 0.4688, 1.021, 0.4714, 1.021, 0.4714, 1.023, 0.4688, 1.023, -0.2682, 0.8568, -0.2682, 0.8542, -0.276, 0.8542, -0.276, 0.8568, 0.3672, 1.151, 0.3672, 1.552, 0.3698, 1.552, 0.3698, 1.151, 0.4635, 1.302, 0.4688, 1.302, 0.4688, 1.333, 0.4635, 1.333, 0.3698, 1.448, 0.3672, 1.448, 0.3672, 1.479, 0.3698, 1.479, 0.4714, 1.552, 0.4714, 1.151, 0.4687, 1.151, 0.4687, 1.552, 0.4635, 1.302, 0.4688, 1.302, 0.4688, 1.333, 0.4635, 1.333, 0.4688, 1.448, 0.4635, 1.448, 0.4635, 1.479, 0.4688, 1.479, 0.3672, 1.302, 0.3698, 1.302, 0.3698, 1.333, 0.3672, 1.333, 0.4635, 1.307, 0.4688, 1.307, 0.4688, 1.333, 0.4635, 1.333, 0.4609, 1.396, 0.4687, 1.396, 0.4687, 1.406, 0.4609, 1.406, -0.2682, 0.8568, -0.2682, 0.8542, -0.2734, 0.8542, -0.2734, 0.8568, 0.4635, 1.307, 0.4688, 1.307, 0.4688, 1.333, 0.4635, 1.333, 0.3698, 1.396, 0.3672, 1.396, 0.3672, 1.406, 0.3698, 1.406, 0.1523, 0.9753, 0.1523, 0.9779, 0.1471, 0.9779, 0.1471, 0.9753, 0.3672, 1.307, 0.3698, 1.307, 0.3698, 1.333, 0.3672, 1.333, 0.3698, 1.453, 0.3672, 1.453, 0.3672, 1.479, 0.3698, 1.479, -0.2682, 0.8568, -0.2682, 0.8542, -0.2734, 0.8542, -0.2734, 0.8568, 0.3672, 1.542, 0.3698, 1.542, 0.3698, 1.151, 0.3672, 1.151, 0.3672, 1.151, 0.3672, 1.552, 0.3646, 1.552, 0.3646, 1.151, 0.3672, 1.302, 0.3698, 1.302, 0.3698, 1.333, 0.3672, 1.333, 0.4688, 1.021, 0.4688, 1.023, 0.4714, 1.023, 0.4714, 1.021, 0.4688, 1.021, 0.4688, 1.023, 0.4714, 1.023, 0.4714, 1.021, 0.3672, 1.552, 0.3672, 1.151, 0.3698, 1.151, 0.3698, 1.552, 0.4609, 1.021, 0.4714, 1.021, 0.4714, 1.018, 0.4609, 1.018, -0.2448, 1.135, -0.2448, 1.536, -0.2552, 1.536, -0.2552, 1.135, 0.3698, 1.005, 0.3698, 1.396, 0.3672, 1.396, 0.3672, 1.005, 0.4688, 1.005, 0.4714, 1.005, 0.4714, 1.406, 0.4688, 1.406, 0.3698, 1.396, 0.3672, 1.396, 0.3672, 1.406, 0.3698, 1.406, 0.4609, 1.021, 0.4609, 1.023, 0.4635, 1.023, 0.4635, 1.021, 0.4609, 1.396, 0.4688, 1.396, 0.4688, 1.406, 0.4609, 1.406, 0.4687, 1.021, 0.4714, 1.021, 0.4714, 1.023, 0.4687, 1.023, 0.4609, 1.542, 0.4609, 1.552, 0.4688, 1.552, 0.4688, 1.542, 0.3672, 1.151, 0.3672, 1.552, 0.3698, 1.552, 0.3698, 1.151, 0.4714, 1.021, 0.4609, 1.021, 0.4609, 1.018, 0.4714, 1.018, 0.3672, 1.302, 0.3698, 1.302, 0.3698, 1.333, 0.3672, 1.333, 0.4609, 1.151, 0.4609, 1.542, 0.4635, 1.542, 0.4635, 1.151, 0.4635, 1.023, 0.4609, 1.023, 0.4609, 1.021, 0.4635, 1.021, 0.4687, 1.448, 0.4635, 1.448, 0.4635, 1.479, 0.4687, 1.479, 0.3698, 1.448, 0.3672, 1.448, 0.3672, 1.479, 0.3698, 1.479, 0.3698, 1.005, 0.3698, 1.396, 0.3672, 1.396, 0.3672, 1.005, 0.4635, 1.396, 0.4609, 1.396, 0.4609, 1.005, 0.4635, 1.005, 0.3672, 1.552, 0.3672, 1.151, 0.3646, 1.151, 0.3646, 1.552, 0.4687, 1.448, 0.4635, 1.448, 0.4635, 1.479, 0.4687, 1.479, 0.3672, 1.302, 0.3698, 1.302, 0.3698, 1.333, 0.3672, 1.333, 0.3672, 1.396, 0.3698, 1.396, 0.3698, 1.406, 0.3672, 1.406, 0.3698, 1.448, 0.3672, 1.448, 0.3672, 1.479, 0.3698, 1.479, -0.2682, 0.8568, -0.2682, 0.8542, -0.2734, 0.8542, -0.2734, 0.8568, 0.3672, 1.302, 0.3698, 1.302, 0.3698, 1.333, 0.3672, 1.333, 0.4688, 1.448, 0.4635, 1.448, 0.4635, 1.479, 0.4688, 1.479, 0.1523, 0.9753, 0.1523, 0.9779, 0.1471, 0.9779, 0.1471, 0.9753, 0.4609, 1.021, 0.4609, 1.023, 0.4635, 1.023, 0.4635, 1.021, 0.3672, 1.552, 0.3672, 1.151, 0.3646, 1.151, 0.3646, 1.552, 0.4609, 1.151, 0.4609, 1.542, 0.4635, 1.542, 0.4635, 1.151, 0.2949, 1.127, 0.2949, 1.95, 0.3496, 1.95, 0.3496, 1.127, 0.4688, 1.448, 0.4635, 1.448, 0.4635, 1.479, 0.4688, 1.479, 0.4635, 1.302, 0.4688, 1.302, 0.4688, 1.333, 0.4635, 1.333, 0.3672, 1.302, 0.3698, 1.302, 0.3698, 1.333, 0.3672, 1.333, 0.1523, 0.9753, 0.1523, 0.9779, 0.1471, 0.9779, 0.1471, 0.9753, 0.4635, 1.396, 0.4609, 1.396, 0.4609, 1.005, 0.4635, 1.005, 0.375, 1.027, 0.375, 0.9727, 0.0, 0.9727, 0.0, 1.027])
_ca = me_door01_3.color_attributes.new('LightmapColor', 'FLOAT_COLOR', 'POINT')
_ca.data.foreach_set('color', [1.0, 1.0, 1.0, 1.0, 1.0, 1.0, 1.0, 1.0, 1.0, 1.0, 1.0, 1.0, 1.0, 1.0, 1.0, 1.0, 1.0, 1.0, 1.0, 1.0, 1.0, 1.0, 1.0, 1.0, 1.0, 1.0, 1.0, 1.0, 1.0, 1.0, 1.0, 1.0, 1.0, 1.0, 1.0, 1.0, 1.0, 1.0, 1.0, 1.0, 1.0, 1.0, 1.0, 1.0, 1.0, 1.0, 1.0, 1.0, 1.0, 1.0, 1.0, 1.0, 1.0, 1.0, 1.0, 1.0, 1.0, 1.0, 1.0, 1.0, 1.0, 1.0, 1.0, 1.0, 1.0, 1.0, 1.0, 1.0, 1.0, 1.0, 1.0, 1.0, 1.0, 1.0, 1.0, 1.0, 1.0, 1.0, 1.0, 1.0, 1.0, 1.0, 1.0, 1.0, 1.0, 1.0, 1.0, 1.0, 1.0, 1.0, 1.0, 1.0, 1.0, 1.0, 1.0, 1.0, 1.0, 1.0, 1.0, 1.0, 1.0, 1.0, 1.0, 1.0, 1.0, 1.0, 1.0, 1.0, 1.0, 1.0, 1.0, 1.0, 1.0, 1.0, 1.0, 1.0, 1.0, 1.0, 1.0, 1.0, 1.0, 1.0, 1.0, 1.0, 1.0, 1.0, 1.0, 1.0, 1.0, 1.0, 1.0, 1.0, 1.0, 1.0, 1.0, 1.0, 1.0, 1.0, 1.0, 1.0, 1.0, 1.0, 1.0, 1.0, 1.0, 1.0, 1.0, 1.0, 1.0, 1.0, 1.0, 1.0, 1.0, 1.0, 1.0, 1.0, 1.0, 1.0, 1.0, 1.0, 1.0, 1.0, 1.0, 1.0, 1.0, 1.0, 1.0, 1.0, 1.0, 1.0, 1.0, 1.0, 1.0, 1.0, 1.0, 1.0, 1.0, 1.0, 1.0, 1.0, 1.0, 1.0, 1.0, 1.0, 1.0, 1.0, 1.0, 1.0, 1.0, 1.0, 1.0, 1.0, 1.0, 1.0, 1.0, 1.0, 1.0, 1.0, 1.0, 1.0, 1.0, 1.0, 1.0, 1.0, 1.0, 1.0, 1.0, 1.0, 1.0, 1.0, 1.0, 1.0, 1.0, 1.0, 1.0, 1.0, 1.0, 1.0, 1.0, 1.0, 1.0, 1.0, 1.0, 1.0, 1.0, 1.0, 1.0, 1.0, 1.0, 1.0, 1.0, 1.0, 1.0, 1.0, 1.0, 1.0, 1.0, 1.0, 1.0, 1.0, 1.0, 1.0, 1.0, 1.0, 1.0, 1.0, 1.0, 1.0, 1.0, 1.0, 1.0, 1.0, 1.0, 1.0, 1.0, 1.0, 1.0, 1.0, 1.0, 1.0, 1.0, 1.0, 1.0, 1.0, 1.0, 1.0, 1.0, 1.0, 1.0, 1.0, 1.0, 1.0, 1.0, 1.0, 1.0, 1.0, 1.0, 1.0, 1.0, 1.0, 1.0, 1.0, 1.0, 1.0, 1.0, 1.0, 1.0, 1.0, 1.0, 1.0, 1.0, 1.0, 1.0, 1.0, 1.0, 1.0, 1.0, 1.0, 1.0, 1.0, 1.0, 1.0, 1.0, 1.0, 1.0, 1.0, 1.0, 1.0, 1.0, 1.0, 1.0, 1.0, 1.0, 1.0, 1.0, 1.0, 1.0, 1.0, 1.0, 1.0, 1.0, 1.0, 1.0, 1.0, 1.0, 1.0, 1.0, 1.0, 1.0, 1.0, 1.0, 1.0, 1.0, 1.0, 1.0, 1.0, 1.0, 1.0, 1.0, 1.0, 1.0, 1.0, 1.0, 1.0, 1.0, 1.0, 1.0, 1.0, 1.0, 1.0, 1.0, 1.0, 1.0, 1.0, 1.0, 1.0, 1.0, 1.0, 1.0, 1.0, 1.0, 1.0, 1.0, 1.0, 1.0, 1.0, 1.0, 1.0, 1.0, 1.0, 1.0, 1.0, 1.0, 1.0, 1.0, 1.0, 1.0, 1.0, 1.0, 1.0, 1.0, 1.0, 1.0, 1.0, 1.0, 1.0, 1.0, 1.0, 1.0, 1.0, 1.0, 1.0, 1.0, 1.0, 1.0, 1.0, 1.0, 1.0, 1.0, 1.0, 1.0, 1.0, 1.0, 1.0, 1.0, 1.0, 1.0, 1.0, 1.0, 1.0, 1.0, 1.0, 1.0, 1.0, 1.0, 1.0, 1.0, 1.0, 1.0, 1.0, 1.0, 1.0, 1.0, 1.0, 1.0, 1.0, 1.0, 1.0, 1.0, 1.0, 1.0, 1.0, 1.0, 1.0, 1.0, 1.0, 1.0, 1.0, 1.0, 1.0, 1.0, 1.0, 1.0, 1.0, 1.0, 1.0, 1.0, 1.0, 1.0, 1.0, 1.0, 1.0, 1.0, 1.0, 1.0, 1.0, 1.0, 1.0, 1.0, 1.0, 1.0, 1.0, 1.0, 1.0, 1.0, 1.0, 1.0, 1.0, 1.0, 1.0, 1.0, 1.0, 1.0, 1.0, 1.0, 1.0, 1.0, 1.0, 1.0, 1.0, 1.0, 1.0, 1.0, 1.0, 1.0, 1.0, 1.0, 1.0, 1.0, 1.0, 1.0, 1.0, 1.0, 1.0, 1.0, 1.0, 1.0, 1.0, 1.0, 1.0, 1.0, 1.0, 1.0, 1.0, 1.0, 1.0, 1.0, 1.0, 1.0, 1.0, 1.0, 1.0, 1.0, 1.0, 1.0, 1.0, 1.0, 1.0, 1.0, 1.0, 1.0, 1.0, 1.0, 1.0, 1.0, 1.0, 1.0, 1.0, 1.0, 1.0, 1.0, 1.0, 1.0, 1.0, 1.0, 1.0, 1.0, 1.0, 1.0, 1.0, 1.0, 1.0, 1.0, 1.0, 1.0, 1.0, 1.0, 1.0, 1.0, 1.0, 1.0, 1.0, 1.0, 1.0, 1.0, 1.0, 1.0, 1.0, 1.0, 1.0, 1.0, 1.0, 1.0, 1.0, 1.0, 1.0, 1.0, 1.0, 1.0, 1.0, 1.0, 1.0, 1.0, 1.0, 1.0, 1.0, 1.0, 1.0, 1.0, 1.0, 1.0, 1.0, 1.0, 1.0, 1.0, 1.0, 1.0, 1.0, 1.0, 1.0, 1.0, 1.0, 1.0, 1.0, 1.0, 1.0, 1.0, 1.0, 1.0, 1.0, 1.0, 1.0, 1.0, 1.0, 1.0, 1.0, 1.0, 1.0, 1.0, 1.0, 1.0, 1.0, 1.0, 1.0, 1.0, 1.0, 1.0, 1.0, 1.0, 1.0, 1.0, 1.0, 1.0, 1.0, 1.0, 1.0, 1.0, 1.0, 1.0, 1.0, 1.0, 1.0, 1.0, 1.0, 1.0, 1.0, 1.0, 1.0, 1.0, 1.0, 1.0, 1.0, 1.0, 1.0, 1.0, 1.0, 1.0, 1.0, 1.0, 1.0, 1.0, 1.0, 1.0, 1.0, 1.0, 1.0, 1.0, 1.0, 1.0, 1.0, 1.0, 1.0, 1.0, 1.0, 1.0, 1.0, 1.0, 1.0, 1.0, 1.0, 1.0, 1.0, 1.0, 1.0, 1.0, 1.0, 1.0, 1.0, 1.0, 1.0, 1.0, 1.0, 1.0, 1.0, 1.0, 1.0, 1.0, 1.0, 1.0, 1.0, 1.0, 1.0, 1.0, 1.0, 1.0, 1.0, 1.0, 1.0, 1.0, 1.0, 1.0, 1.0, 1.0, 1.0, 1.0, 1.0, 1.0, 1.0, 1.0, 1.0, 1.0, 1.0, 1.0, 1.0, 1.0, 1.0, 1.0, 1.0, 1.0, 1.0, 1.0, 1.0, 1.0, 1.0, 1.0, 1.0, 1.0, 1.0, 1.0, 1.0, 1.0, 1.0, 1.0, 1.0, 1.0, 1.0, 1.0, 1.0, 1.0, 1.0, 1.0, 1.0, 1.0, 1.0, 1.0, 1.0, 1.0, 1.0, 1.0, 1.0, 1.0, 1.0, 1.0, 1.0, 1.0, 1.0, 1.0, 1.0, 1.0, 1.0, 1.0, 1.0, 1.0, 1.0, 1.0, 1.0, 1.0, 1.0, 1.0, 1.0, 1.0, 1.0, 1.0, 1.0, 1.0, 1.0, 1.0, 1.0, 1.0, 1.0, 1.0, 1.0, 1.0, 1.0, 1.0, 1.0, 1.0, 1.0, 1.0, 1.0, 1.0, 1.0, 1.0, 1.0, 1.0, 1.0, 1.0, 1.0, 1.0, 1.0, 1.0, 1.0, 1.0, 1.0, 1.0, 1.0, 1.0, 1.0, 1.0, 1.0, 1.0, 1.0, 1.0, 1.0, 1.0, 1.0, 1.0, 1.0, 1.0, 1.0, 1.0, 1.0, 1.0, 1.0, 1.0, 1.0, 1.0, 1.0, 1.0, 1.0, 1.0, 1.0, 1.0, 1.0, 1.0, 1.0, 1.0, 1.0, 1.0, 1.0, 1.0, 1.0, 1.0, 1.0, 1.0, 1.0, 1.0, 1.0, 1.0, 1.0, 1.0, 1.0, 1.0, 1.0, 1.0, 1.0, 1.0, 1.0, 1.0, 1.0, 1.0, 1.0, 1.0, 1.0, 1.0, 1.0, 1.0, 1.0, 1.0, 1.0, 1.0, 1.0, 1.0, 1.0, 1.0, 1.0, 1.0, 1.0, 1.0, 1.0, 1.0, 1.0, 1.0, 1.0, 1.0, 1.0, 1.0, 1.0, 1.0, 1.0, 1.0, 1.0, 1.0, 1.0, 1.0, 1.0, 1.0, 1.0, 1.0, 1.0, 1.0, 1.0, 1.0, 1.0, 1.0, 1.0, 1.0, 1.0, 1.0, 1.0, 1.0, 1.0, 1.0, 1.0, 1.0, 1.0, 1.0, 1.0, 1.0, 1.0, 1.0, 1.0, 1.0, 1.0, 1.0, 1.0, 1.0, 1.0, 1.0, 1.0, 1.0, 1.0, 1.0, 1.0, 1.0, 1.0, 1.0, 1.0, 1.0, 1.0, 1.0, 1.0, 1.0, 1.0, 1.0, 1.0, 1.0, 1.0, 1.0, 1.0, 1.0, 1.0, 1.0, 1.0, 1.0, 1.0, 1.0, 1.0, 1.0, 1.0, 1.0, 1.0, 1.0, 1.0, 1.0, 1.0, 1.0, 1.0, 1.0, 1.0, 1.0, 1.0, 1.0, 1.0, 1.0, 1.0, 1.0, 1.0, 1.0, 1.0, 1.0, 1.0, 1.0, 1.0, 1.0, 1.0, 1.0, 1.0, 1.0, 1.0, 1.0, 1.0, 1.0, 1.0, 1.0, 1.0, 1.0, 1.0, 1.0, 1.0, 1.0, 1.0, 1.0, 1.0, 1.0, 1.0, 1.0, 1.0, 1.0, 1.0, 1.0, 1.0, 1.0, 1.0, 1.0, 1.0, 1.0, 1.0, 1.0, 1.0, 1.0, 1.0, 1.0, 1.0, 1.0, 1.0, 1.0, 1.0, 1.0, 1.0, 1.0, 1.0, 1.0, 1.0, 1.0, 1.0, 1.0, 1.0, 1.0, 1.0, 1.0, 1.0, 1.0, 1.0, 1.0, 1.0, 1.0, 1.0, 1.0, 1.0, 1.0, 1.0, 1.0, 1.0, 1.0, 1.0, 1.0, 1.0, 1.0, 1.0, 1.0, 1.0, 1.0, 1.0, 1.0, 1.0, 1.0, 1.0, 1.0, 1.0, 1.0, 1.0, 1.0, 1.0, 1.0, 1.0, 1.0, 1.0, 1.0, 1.0, 1.0, 1.0, 1.0, 1.0, 1.0, 1.0, 1.0, 1.0, 1.0, 1.0, 1.0, 1.0, 1.0, 1.0, 1.0, 1.0, 1.0, 1.0, 1.0, 1.0, 1.0, 1.0, 1.0, 1.0, 1.0, 1.0, 1.0, 1.0, 1.0, 1.0, 1.0, 1.0, 1.0, 1.0, 1.0, 1.0, 1.0, 1.0, 1.0, 1.0, 1.0, 1.0, 1.0, 1.0, 1.0, 1.0, 1.0, 1.0, 1.0, 1.0, 1.0, 1.0, 1.0, 1.0, 1.0, 1.0, 1.0, 1.0, 1.0, 1.0, 1.0, 1.0, 1.0, 1.0, 1.0, 1.0, 1.0, 1.0, 1.0, 1.0, 1.0, 1.0, 1.0, 1.0, 1.0, 1.0, 1.0, 1.0, 1.0, 1.0, 1.0, 1.0, 1.0, 1.0, 1.0, 1.0, 1.0, 1.0, 1.0, 1.0, 1.0, 1.0, 1.0, 1.0, 1.0, 1.0, 1.0, 1.0, 1.0, 1.0, 1.0, 1.0, 1.0, 1.0, 1.0, 1.0, 1.0, 1.0, 1.0, 1.0, 1.0, 1.0, 1.0, 1.0, 1.0, 1.0, 1.0, 1.0, 1.0, 1.0, 1.0, 1.0, 1.0, 1.0, 1.0, 1.0, 1.0, 1.0, 1.0, 1.0, 1.0, 1.0, 1.0, 1.0, 1.0, 1.0, 1.0, 1.0, 1.0, 1.0, 1.0, 1.0, 1.0, 1.0, 1.0, 1.0, 1.0, 1.0, 1.0, 1.0, 1.0, 1.0, 1.0, 1.0, 1.0, 1.0, 1.0, 1.0, 1.0, 1.0, 1.0, 1.0, 1.0, 1.0, 1.0, 1.0, 1.0, 1.0, 1.0, 1.0, 1.0, 1.0, 1.0, 1.0, 1.0, 1.0, 1.0, 1.0, 1.0, 1.0, 1.0, 1.0, 1.0, 1.0, 1.0, 1.0, 1.0, 1.0, 1.0, 1.0, 1.0, 1.0, 1.0, 1.0, 1.0, 1.0, 1.0, 1.0, 1.0, 1.0, 1.0, 1.0, 1.0, 1.0, 1.0, 1.0, 1.0, 1.0, 1.0, 1.0, 1.0, 1.0, 1.0, 1.0, 1.0, 1.0, 1.0, 1.0, 1.0, 1.0, 1.0, 1.0, 1.0, 1.0, 1.0, 1.0, 1.0, 1.0, 1.0, 1.0, 1.0, 1.0, 1.0, 1.0, 1.0, 1.0, 1.0, 1.0, 1.0, 1.0, 1.0, 1.0, 1.0, 1.0, 1.0, 1.0, 1.0, 1.0, 1.0, 1.0, 1.0, 1.0, 1.0, 1.0, 1.0, 1.0, 1.0, 1.0, 1.0, 1.0, 1.0, 1.0, 1.0, 1.0, 1.0, 1.0, 1.0, 1.0, 1.0, 1.0, 1.0, 1.0, 1.0, 1.0, 1.0, 1.0, 1.0, 1.0, 1.0, 1.0, 1.0, 1.0, 1.0, 1.0, 1.0, 1.0, 1.0, 1.0, 1.0, 1.0, 1.0, 1.0, 1.0, 1.0, 1.0, 1.0, 1.0, 1.0, 1.0, 1.0, 1.0, 1.0, 1.0, 1.0, 1.0, 1.0, 1.0, 1.0, 1.0, 1.0, 1.0, 1.0, 1.0, 1.0, 1.0, 1.0, 1.0, 1.0, 1.0, 1.0, 1.0, 1.0, 1.0, 1.0, 1.0, 1.0, 1.0, 1.0, 1.0, 1.0, 1.0, 1.0, 1.0, 1.0, 1.0, 1.0, 1.0, 1.0, 1.0, 1.0, 1.0, 1.0, 1.0, 1.0, 1.0, 1.0, 1.0, 1.0, 1.0, 1.0, 1.0, 1.0, 1.0, 1.0, 1.0, 1.0, 1.0, 1.0, 1.0, 1.0, 1.0, 1.0, 1.0, 1.0, 1.0, 1.0, 1.0, 1.0, 1.0, 1.0, 1.0, 1.0, 1.0, 1.0, 1.0, 1.0, 1.0, 1.0, 1.0, 1.0, 1.0, 1.0, 1.0, 1.0, 1.0, 1.0, 1.0, 1.0, 1.0, 1.0, 1.0, 1.0, 1.0, 1.0, 1.0, 1.0, 1.0, 1.0, 1.0, 1.0, 1.0, 1.0, 1.0, 1.0, 1.0, 1.0, 1.0, 1.0, 1.0, 1.0, 1.0, 1.0, 1.0, 1.0, 1.0, 1.0, 1.0, 1.0, 1.0, 1.0, 1.0, 1.0, 1.0, 1.0, 1.0, 1.0, 1.0, 1.0, 1.0, 1.0, 1.0, 1.0, 1.0, 1.0, 1.0, 1.0, 1.0, 1.0, 1.0, 1.0, 1.0, 1.0, 1.0, 1.0, 1.0, 1.0, 1.0, 1.0, 1.0, 1.0, 1.0, 1.0, 1.0, 1.0, 1.0, 1.0, 1.0, 1.0, 1.0, 1.0, 1.0, 1.0, 1.0, 1.0, 1.0, 1.0, 1.0, 1.0, 1.0, 1.0, 1.0, 1.0, 1.0, 1.0, 1.0, 1.0, 1.0, 1.0, 1.0, 1.0, 1.0, 1.0, 1.0, 1.0, 1.0, 1.0, 1.0, 1.0, 1.0, 1.0, 1.0, 1.0, 1.0, 1.0, 1.0, 1.0, 1.0, 1.0, 1.0, 1.0, 1.0, 1.0, 1.0, 1.0, 1.0, 1.0, 1.0, 1.0, 1.0, 1.0, 1.0, 1.0, 1.0, 1.0, 1.0, 1.0, 1.0, 1.0, 1.0, 1.0, 1.0, 1.0, 1.0, 1.0, 1.0, 1.0, 1.0, 1.0, 1.0, 1.0, 1.0, 1.0, 1.0, 1.0, 1.0, 1.0, 1.0, 1.0, 1.0, 1.0, 1.0, 1.0, 1.0, 1.0, 1.0, 1.0, 1.0, 1.0, 1.0, 1.0, 1.0, 1.0, 1.0, 1.0, 1.0, 1.0, 1.0, 1.0, 1.0, 1.0, 1.0, 1.0, 1.0, 1.0, 1.0, 1.0, 1.0, 1.0, 1.0, 1.0, 1.0, 1.0, 1.0, 1.0, 1.0, 1.0, 1.0, 1.0, 1.0, 1.0, 1.0, 1.0, 1.0, 1.0, 1.0, 1.0, 1.0, 1.0, 1.0, 1.0, 1.0, 1.0, 1.0, 1.0, 1.0, 1.0, 1.0, 1.0, 1.0, 1.0, 1.0, 1.0, 1.0, 1.0, 1.0, 1.0, 1.0, 1.0, 1.0, 1.0, 1.0, 1.0, 1.0, 1.0, 1.0, 1.0, 1.0, 1.0, 1.0, 1.0, 1.0, 1.0, 1.0, 1.0, 1.0, 1.0, 1.0, 1.0, 1.0, 1.0, 1.0, 1.0, 1.0, 1.0, 1.0, 1.0, 1.0, 1.0, 1.0, 1.0, 1.0, 1.0, 1.0, 1.0, 1.0, 1.0, 1.0, 1.0, 1.0, 1.0, 1.0, 1.0, 1.0, 1.0, 1.0, 1.0, 1.0, 1.0, 1.0, 1.0, 1.0, 1.0, 1.0, 1.0, 1.0, 1.0, 1.0, 1.0, 1.0, 1.0, 1.0, 1.0, 1.0, 1.0, 1.0, 1.0, 1.0, 1.0, 1.0, 1.0, 1.0, 1.0, 1.0, 1.0, 1.0, 1.0, 1.0, 1.0, 1.0, 1.0, 1.0, 1.0, 1.0, 1.0, 1.0, 1.0, 1.0, 1.0, 1.0, 1.0, 1.0, 1.0, 1.0, 1.0, 1.0, 1.0, 1.0, 1.0, 1.0, 1.0, 1.0, 1.0, 1.0, 1.0, 1.0, 1.0, 1.0, 1.0, 1.0, 1.0, 1.0, 1.0, 1.0, 1.0, 1.0, 1.0, 1.0, 1.0, 1.0, 1.0, 1.0, 1.0, 1.0, 1.0, 1.0, 1.0, 1.0, 1.0, 1.0, 1.0, 1.0, 1.0, 1.0, 1.0, 1.0, 1.0, 1.0, 1.0, 1.0, 1.0, 1.0, 1.0, 1.0, 1.0, 1.0, 1.0, 1.0, 1.0, 1.0, 1.0, 1.0, 1.0, 1.0, 1.0, 1.0, 1.0, 1.0, 1.0, 1.0, 1.0, 1.0, 1.0, 1.0, 1.0, 1.0, 1.0, 1.0, 1.0, 1.0, 1.0, 1.0, 1.0, 1.0, 1.0, 1.0, 1.0, 1.0, 1.0, 1.0, 1.0, 1.0, 1.0, 1.0, 1.0, 1.0, 1.0, 1.0, 1.0, 1.0, 1.0])
me_door01_3.materials.append(mat_door01)
me_door01_3.update()
me_dirtymetal_4 = bpy.data.meshes.new('dirtymetal_4')
me_dirtymetal_4.from_pydata([(2.026, 0.4448, -1.373), (2.026, 0.4448, 0.5516), (1.976, 0.4448, 0.5516), (1.976, 0.4448, -1.373), (3.176, 0.4448, -1.373), (3.176, 0.4448, 0.5516), (3.126, 0.4448, 0.5516), (3.126, 0.4448, -1.373), (3.126, 0.2448, -1.373), (3.126, 0.2448, 0.5516), (3.176, 0.2448, 0.5516), (3.176, 0.2448, -1.373), (1.976, 0.2448, -1.373), (1.976, 0.2448, 0.5516), (2.026, 0.2448, 0.5516), (2.026, 0.2448, -1.373), (-0.274, -2.055, -1.373), (-0.274, -2.055, 0.5516), (-0.274, -2.005, 0.5516), (-0.274, -2.005, -1.373), (-0.274, -3.205, -1.373), (-0.274, -3.205, 0.5516), (-0.274, -3.155, 0.5516), (-0.274, -3.155, -1.373), (-0.474, -3.155, -1.373), (-0.474, -3.155, 0.5516), (-0.474, -3.205, 0.5516), (-0.474, -3.205, -1.373), (-0.474, -2.005, -1.373), (-0.474, -2.005, 0.5516), (-0.474, -2.055, 0.5516), (-0.474, -2.055, -1.373)], [], [(19, 18, 17, 16), (11, 10, 9, 8), (15, 14, 13, 12), (23, 22, 21, 20), (7, 6, 5, 4), (27, 26, 25, 24), (3, 2, 1, 0), (31, 30, 29, 28)])
_uv = me_dirtymetal_4.uv_layers.new(name='DiffuseUVMap')
_uv.uv.foreach_set('vector', [-0.375, 1.016, -0.375, 2.219, -0.3438, 2.219, -0.3438, 1.016, -0.375, 1.016, -0.375, 2.219, -0.3438, 2.219, -0.3438, 1.016, -0.375, 1.016, -0.375, 2.219, -0.3438, 2.219, -0.3438, 1.016, -0.375, 1.016, -0.375, 2.219, -0.3438, 2.219, -0.3438, 1.016, -0.375, 1.016, -0.375, 2.219, -0.3438, 2.219, -0.3438, 1.016, -0.375, 1.016, -0.375, 2.219, -0.3437, 2.219, -0.3437, 1.016, -0.375, 1.016, -0.375, 2.219, -0.3438, 2.219, -0.3438, 1.016, -0.375, 1.016, -0.375, 2.219, -0.3437, 2.219, -0.3437, 1.016])
_ca = me_dirtymetal_4.color_attributes.new('LightmapColor', 'FLOAT_COLOR', 'POINT')
_ca.data.foreach_set('color', [1.0, 1.0, 1.0, 1.0, 1.0, 1.0, 1.0, 1.0, 1.0, 1.0, 1.0, 1.0, 1.0, 1.0, 1.0, 1.0, 1.0, 1.0, 1.0, 1.0, 1.0, 1.0, 1.0, 1.0, 1.0, 1.0, 1.0, 1.0, 1.0, 1.0, 1.0, 1.0, 1.0, 1.0, 1.0, 1.0, 1.0, 1.0, 1.0, 1.0, 1.0, 1.0, 1.0, 1.0, 1.0, 1.0, 1.0, 1.0, 1.0, 1.0, 1.0, 1.0, 1.0, 1.0, 1.0, 1.0, 1.0, 1.0, 1.0, 1.0, 1.0, 1.0, 1.0, 1.0, 1.0, 1.0, 1.0, 1.0, 1.0, 1.0, 1.0, 1.0, 1.0, 1.0, 1.0, 1.0, 1.0, 1.0, 1.0, 1.0, 1.0, 1.0, 1.0, 1.0, 1.0, 1.0, 1.0, 1.0, 1.0, 1.0, 1.0, 1.0, 1.0, 1.0, 1.0, 1.0, 1.0, 1.0, 1.0, 1.0, 1.0, 1.0, 1.0, 1.0, 1.0, 1.0, 1.0, 1.0, 1.0, 1.0, 1.0, 1.0, 1.0, 1.0, 1.0, 1.0, 1.0, 1.0, 1.0, 1.0, 1.0, 1.0, 1.0, 1.0, 1.0, 1.0, 1.0, 1.0])
me_dirtymetal_4.materials.append(mat_dirtymetal)
me_dirtymetal_4.update()
me_misc_5 = bpy.data.meshes.new('misc_5')
me_misc_5.from_pydata([(2.595, -2.83, 0.9706), (2.595, -2.58, 0.9945), (2.595, -2.58, 0.9706), (2.745, -2.83, 0.9706), (2.745, -2.83, 0.9945), (2.595, -2.83, 0.9945), (2.745, -2.58, 0.9945), (2.745, -2.58, 0.9706)], [], [(2, 0, 5, 1), (3, 0, 2, 7), (5, 0, 3, 4), (5, 4, 6, 1), (2, 1, 6, 7), (3, 7, 6, 4)])
_uv = me_misc_5.uv_layers.new(name='DiffuseUVMap')
_uv.uv.foreach_set('vector', [-1.597, -0.9579, -1.787, -0.9579, -1.787, -0.9397, -1.597, -0.9397, -1.339, 0.7475, -1.339, 0.8619, -1.148, 0.8619, -1.148, 0.7475, -7.351, 0.6614, -7.351, 0.6431, -7.237, 0.6431, -7.237, 0.6614, -6.64, 2.077, -6.526, 2.077, -6.526, 2.267, -6.64, 2.267, -7.194, 0.6479, -7.194, 0.6661, -7.08, 0.6661, -7.08, 0.6479, -1.787, -0.9579, -1.597, -0.9579, -1.597, -0.9397, -1.787, -0.9397])
_ca = me_misc_5.color_attributes.new('LightmapColor', 'FLOAT_COLOR', 'POINT')
_ca.data.foreach_set('color', [1.0, 1.0, 1.0, 1.0, 1.0, 1.0, 1.0, 1.0, 1.0, 1.0, 1.0, 1.0, 1.0, 1.0, 1.0, 1.0, 1.0, 1.0, 1.0, 1.0, 1.0, 1.0, 1.0, 1.0, 1.0, 1.0, 1.0, 1.0, 1.0, 1.0, 1.0, 1.0])
me_misc_5.materials.append(mat_misc)
me_misc_5.update()

# ---- objects
ob_whitewall = bpy.data.objects.new('whitewall', me_whitewall_0)
ob_miscsigns = bpy.data.objects.new('miscsigns', me_miscsigns_1)
ob_concretefloor = bpy.data.objects.new('concretefloor', me_concretefloor_2)
ob_door01 = bpy.data.objects.new('door01', me_door01_3)
ob_dirtymetal = bpy.data.objects.new('dirtymetal', me_dirtymetal_4)
ob_misc = bpy.data.objects.new('misc', me_misc_5)

# ---- transforms, parenting, visibility, modifiers, constraints
ob_whitewall.location = (0.0, 0.0, 0.0)
ob_miscsigns.location = (0.0, 0.0, 0.0)
ob_concretefloor.location = (0.0, 0.0, 0.0)
ob_door01.location = (0.0, 0.0, 0.0)
ob_dirtymetal.location = (0.0, 0.0, 0.0)
ob_misc.location = (0.0, 0.0, 0.0)

# ---- collection membership
scene.collection.objects.link(ob_whitewall)
scene.collection.objects.link(ob_miscsigns)
scene.collection.objects.link(ob_concretefloor)
scene.collection.objects.link(ob_door01)
scene.collection.objects.link(ob_dirtymetal)
scene.collection.objects.link(ob_misc)

# ---- scene / render settings (as saved in the file)
scene.frame_start = 1; scene.frame_end = 250; scene.frame_set(1)
scene.render.engine = 'BLENDER_EEVEE_NEXT'
bpy.context.view_layer.update()

# ---- added for rendering (the .blend has no active camera and no usable light): camera, sun
cam_auto = bpy.data.cameras.new('AutoCamera')
cam_auto.lens = 50.0
cam_auto.sensor_width = 36.0
cam_auto.clip_end = 1000.0
ob_auto_camera = bpy.data.objects.new('AutoCamera', cam_auto)
scene.collection.objects.link(ob_auto_camera)
ob_auto_camera.location = (13.5703, -16.6171, 12.1971)
ob_auto_camera.rotation_euler = (1.09748, -7.21219e-08, 0.694738)
scene.camera = ob_auto_camera
light_auto_sun = bpy.data.lights.new('AutoSun', 'SUN')
light_auto_sun.energy = 3.0
light_auto_sun.angle = 0.0523599
ob_auto_sun = bpy.data.objects.new('AutoSun', light_auto_sun)
scene.collection.objects.link(ob_auto_sun)
ob_auto_sun.rotation_euler = (0.872665, 0.174533, 0.523599)
bpy.context.view_layer.update()
